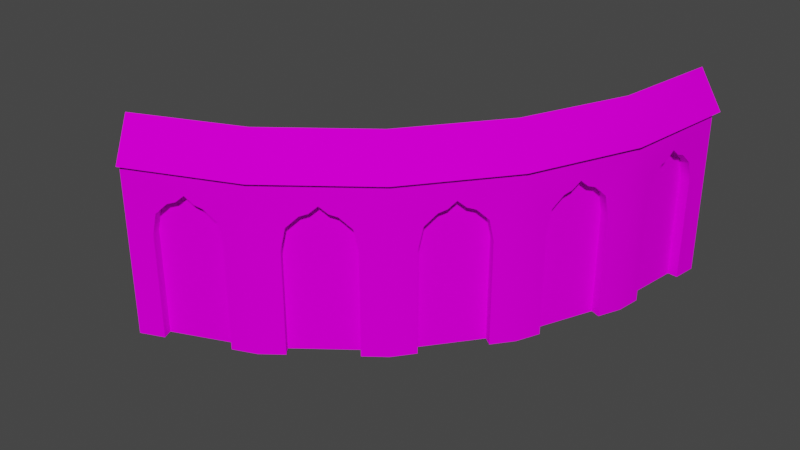 # Source: wipcampwall.blend  (saved by Blender 2.93.21; exported with 4.5.12 LTS)
import bpy
from mathutils import Matrix  # noqa: F401  (used for matrix-valued properties, if any)

bpy.ops.wm.read_factory_settings(use_empty=True)
scene = bpy.context.scene
scene.name = 'Scene'

# ---- collections
col_collection = bpy.data.collections.new('Collection'); scene.collection.children.link(col_collection)
col_abconserv_skn = bpy.data.collections.new('ABCONSERV_SKN'); scene.collection.children.link(col_abconserv_skn)

# ---- images (referenced by path relative to the original .blend; pixels are not part of the script)
import os
ASSET_DIR = os.environ.get("B2B_ASSET_DIR", "")  # directory of the original .blend (textures are referenced by path, not embedded)
HERE = os.path.dirname(os.path.abspath(__file__))  # packed textures are extracted next to this script under _unpacked/

def load_image(name, relpath, width, height, colorspace="sRGB"):
    """Load a texture the original file referenced (path relative to the .blend, or extracted next to this script)."""
    p = next((c for c in (os.path.join(HERE, relpath), os.path.join(ASSET_DIR, relpath)) if relpath and os.path.exists(c)), "")
    if p:
        img = bpy.data.images.load(p, check_existing=True)
        img.name = name
    else:  # same state as the original file: an image datablock whose file is absent (Cycles renders it pink)
        img = bpy.data.images.new(name, width, height)
        img.source = "FILE"
        img.filepath = "//" + (relpath or name)
    img.colorspace_settings.name = colorspace
    return img
img_abrivconserv_tga = load_image('ABRivConserv.tga', 'ABRivConserv.tga', 1024, 1024, 'sRGB')

# ---- materials (node trees are filled in below, after node groups)
mat_abconserv_normalmapped_fx = bpy.data.materials.new('ABCONSERV.NormalMapped.fx')
mat_abconserv_normalmapped_fx.surface_render_method = 'BLENDED'
mat_abconserv_normalmapped_fx.blend_method = 'BLEND'
mat_abconserv_normalmapped_fx.use_transparency_overlap = False
mat_abconserv_normalmapped_fx.show_transparent_back = False
mat_abconserv_normalmapped_fx.use_transparent_shadow = False
mat_abconserv_normalmapped_fx.diffuse_color = (1.0, 1.0, 1.0, 1.0)
mat_abconserv_normalmapped_fx.specular_intensity = 0.25

# ---- material node trees
mat_abconserv_normalmapped_fx.use_nodes = True; mat_abconserv_normalmapped_fx.node_tree.nodes.clear()
_N = mat_abconserv_normalmapped_fx.node_tree.nodes; _L = mat_abconserv_normalmapped_fx.node_tree.links
n0 = _N.new('ShaderNodeBsdfPrincipled'); n0.name = 'Principled BSDF'; n0.location = (10, 300)
n0.distribution = 'GGX'
n0.subsurface_method = 'BURLEY'
n0.inputs[3].default_value = 1.45
n0.inputs[13].default_value = 0.0
n0.inputs[27].default_value = (0.0, 0.0, 0.0, 1.0)
n0.inputs[28].default_value = 1.0
n1 = _N.new('ShaderNodeTexImage'); n1.name = 'Image Texture'; n1.location = (-300, 600)
n1.image = img_abrivconserv_tga
n2 = _N.new('ShaderNodeOutputMaterial'); n2.name = 'Material Output'; n2.location = (300, 300)
_L.new(n0.outputs[0], n2.inputs[0])
_L.new(n1.outputs[0], n0.inputs[0])
n2.is_active_output = True

# ---- world
world_world = bpy.data.worlds.new('World'); scene.world = world_world
world_world.use_nodes = True; world_world.node_tree.nodes.clear()
_N = world_world.node_tree.nodes; _L = world_world.node_tree.links
n0 = _N.new('ShaderNodeOutputWorld'); n0.name = 'World Output'; n0.location = (300, 300)
n1 = _N.new('ShaderNodeBackground'); n1.name = 'Background'; n1.location = (10, 300)
n1.inputs[0].default_value = (0.05088, 0.05088, 0.05088, 1.0)
_L.new(n1.outputs[0], n0.inputs[0])
n0.is_active_output = True
world_world.color = (0.05088, 0.05088, 0.05088)
world_world.use_sun_shadow = False
world_world.sun_shadow_jitter_overblur = 0.0

# ---- meshes
me_abconserv = bpy.data.meshes.new('ABCONSERV')
me_abconserv.from_pydata([(-2.863, -8.9, 3.769), (7.38, 3.481, 1.271), (7.38, 3.481, 1.271), (13.11, 17.67, 3.058), (-21.06, -20.81, 2.83), (-10.95, -14.89, 2.896), (13.11, 17.67, 3.058), (7.38, 3.481, 1.271), (15.13, 21.28, 18.77), (13.78, 20.47, 17.93), (13.91, 21.44, 18.77), (14.87, 19.33, 17.6), (13.46, 18.06, 16.27), (13.65, 19.49, 17.6), (14.61, 17.38, 13.77), (13.4, 17.54, 13.77), (14.61, 17.38, 13.77), (13.4, 17.54, 1.28), (13.4, 17.54, 13.77), (15.0, 20.31, 17.93), (14.68, 17.9, 16.27), (14.61, 17.38, 1.28), (15.25, 22.26, 17.93), (13.91, 21.44, 18.77), (14.04, 22.42, 17.93), (15.64, 25.19, 13.77), (14.36, 24.83, 16.27), (14.42, 25.35, 13.77), (15.57, 24.67, 16.27), (14.17, 23.4, 17.6), (15.38, 23.24, 17.6), (15.64, 25.19, 1.28), (14.42, 25.35, 13.77), (14.42, 25.35, 1.28), (15.13, 21.28, 18.77), (15.64, 25.19, 13.77), (11.83, 25.59, 13.77), (10.83, 17.97, 13.77), (11.2, 20.83, 17.93), (10.89, 18.48, 16.27), (11.08, 19.88, 17.6), (11.33, 21.78, 18.77), (11.45, 22.74, 17.93), (11.58, 23.69, 17.6), (11.76, 25.08, 16.27), (11.83, 25.59, 1.28), (11.33, 21.78, 1.28), (10.83, 17.97, 1.28), (10.7, 25.74, 13.77), (11.83, 25.59, 1.28), (11.83, 25.59, 13.77), (10.32, 22.88, 17.93), (11.58, 23.69, 17.6), (11.45, 22.74, 17.93), (10.2, 21.93, 18.77), (11.33, 21.78, 18.77), (10.45, 23.84, 17.6), (11.76, 25.08, 16.27), (10.7, 25.74, 13.77), (10.63, 25.23, 16.27), (10.7, 25.74, 1.28), (11.83, 25.59, 13.77), (10.2, 21.93, 18.77), (9.373, 15.69, 21.26), (11.02, 28.18, 21.26), (-8.119, -9.79, 18.77), (-13.12, -13.63, 21.26), (-3.12, -5.954, 21.26), (-18.94, -16.04, 18.77), (-24.76, -18.45, 21.26), (0.7155, -0.9555, 18.77), (4.551, 4.043, 21.26), (6.962, 9.864, 18.77), (11.02, 28.18, 1.28), (10.7, 25.74, 13.77), (10.7, 25.74, 1.28), (9.694, 18.12, 1.28), (9.373, 15.69, 1.28), (9.694, 18.12, 13.77), (10.63, 25.23, 16.27), (10.45, 23.84, 17.6), (10.32, 22.88, 17.93), (9.761, 18.63, 16.27), (10.07, 20.98, 17.93), (9.945, 20.03, 17.6), (-3.12, -5.954, 1.28), (-5.07, -7.45, 13.77), (-5.07, -7.45, 1.28), (-11.17, -12.13, 1.28), (-13.12, -13.63, 1.28), (-11.17, -12.13, 13.77), (-5.478, -7.763, 16.27), (-6.594, -8.62, 17.6), (-7.356, -9.205, 17.93), (-10.76, -11.82, 16.27), (-8.881, -10.37, 17.93), (-9.643, -10.96, 17.6), (-15.39, -14.57, 13.77), (-15.39, -14.57, 1.28), (-22.49, -17.51, 1.28), (-24.76, -18.45, 1.28), (-22.49, -17.51, 13.77), (-15.86, -14.76, 16.27), (-17.16, -15.3, 17.6), (-18.05, -15.67, 17.93), (-22.01, -17.31, 16.27), (-19.83, -16.4, 17.93), (-20.71, -16.77, 17.6), (4.551, 4.043, 1.28), (3.055, 2.094, 13.77), (3.055, 2.094, 1.28), (-1.624, -4.004, 1.28), (-1.624, -4.004, 13.77), (2.742, 1.685, 16.27), (1.885, 0.569, 17.6), (1.3, -0.1932, 17.93), (-1.311, -3.596, 16.27), (0.1306, -1.718, 17.93), (-0.4543, -2.48, 17.6), (8.433, 13.41, 13.77), (8.433, 13.41, 1.28), (5.491, 6.313, 1.28), (5.491, 6.313, 13.77), (8.236, 12.94, 16.27), (7.698, 11.64, 17.6), (7.33, 10.75, 17.93), (5.689, 6.789, 16.27), (6.595, 8.976, 17.93), (6.227, 8.089, 17.6), (13.4, 17.54, 13.77), (14.42, 25.35, 13.77), (14.04, 22.42, 17.93), (13.91, 21.44, 18.77), (13.78, 20.47, 17.93), (13.65, 19.49, 17.6), (13.46, 18.06, 16.27), (13.4, 17.54, 1.28), (13.91, 21.44, 1.28), (14.42, 25.35, 1.28), (14.36, 24.83, 16.27), (14.17, 23.4, 17.6), (16.03, 28.18, 21.26), (14.22, 14.39, 21.26), (15.13, 21.28, 18.77), (0.4264, -9.501, 21.26), (-10.61, -17.97, 21.26), (-5.092, -13.73, 18.77), (-23.46, -23.29, 21.26), (-17.04, -20.63, 18.77), (8.895, 1.535, 21.26), (4.66, -3.983, 18.77), (11.56, 7.961, 18.77), (15.64, 25.19, 13.77), (15.64, 25.19, 1.28), (16.03, 28.18, 1.28), (14.22, 14.39, 1.28), (14.61, 17.38, 13.77), (14.61, 17.38, 1.28), (15.57, 24.67, 16.27), (14.68, 17.9, 16.27), (14.87, 19.33, 17.6), (15.0, 20.31, 17.93), (15.38, 23.24, 17.6), (15.25, 22.26, 17.93), (-1.966, -11.34, 13.77), (-1.966, -11.34, 1.28), (0.4264, -9.501, 1.28), (-10.61, -17.97, 1.28), (-8.217, -16.13, 13.77), (-8.217, -16.13, 1.28), (-2.385, -11.66, 16.27), (-7.798, -15.81, 16.27), (-6.654, -14.93, 17.6), (-5.873, -14.33, 17.93), (-3.529, -12.54, 17.6), (-4.31, -13.14, 17.93), (-13.4, -19.12, 13.77), (-13.4, -19.12, 1.28), (-23.46, -23.29, 1.28), (-20.67, -22.14, 13.77), (-20.67, -22.14, 1.28), (-13.88, -19.32, 16.27), (-20.19, -21.94, 16.27), (-18.86, -21.38, 17.6), (-17.95, -21.01, 17.93), (-15.22, -19.88, 17.6), (-16.13, -20.25, 17.93), (7.059, -0.8573, 13.77), (7.059, -0.8573, 1.28), (8.895, 1.535, 1.28), (2.262, -7.108, 13.77), (2.262, -7.108, 1.28), (6.737, -1.276, 16.27), (2.584, -6.689, 16.27), (3.461, -5.545, 17.6), (4.061, -4.764, 17.93), (5.86, -2.42, 17.6), (5.26, -3.201, 17.93), (13.06, 11.6, 13.77), (13.06, 11.6, 1.28), (10.05, 4.322, 13.77), (10.05, 4.322, 1.28), (12.86, 11.11, 16.27), (10.25, 4.809, 16.27), (10.8, 6.142, 17.6), (11.18, 7.051, 17.93), (12.31, 9.781, 17.6), (11.93, 8.871, 17.93), (9.694, 18.12, 13.77), (10.89, 18.48, 16.27), (10.83, 17.97, 13.77), (9.945, 20.03, 17.6), (11.2, 20.83, 17.93), (11.08, 19.88, 17.6), (9.761, 18.63, 16.27), (10.07, 20.98, 17.93), (11.33, 21.78, 18.77), (9.694, 18.12, 1.28), (10.83, 17.97, 13.77), (10.83, 17.97, 1.28), (10.2, 21.93, 18.77), (9.694, 18.12, 13.77), (8.806, 15.84, 21.26), (14.1, 28.18, 26.26), (10.43, 29.01, 21.26), (-3.535, -5.539, 21.26), (-11.57, -16.3, 26.26), (-0.9384, -8.136, 26.26), (-13.41, -13.12, 21.26), (-23.96, -21.43, 26.26), (-11.57, -16.3, 26.26), (-3.535, -5.539, 21.26), (7.223, 2.501, 26.26), (4.043, 4.337, 21.26), (4.043, 4.337, 21.26), (12.35, 14.89, 26.26), (8.806, 15.84, 21.26), (12.35, 14.89, 26.26), (-13.41, -13.12, 21.26), (-24.91, -17.88, 21.26), (-0.9384, -8.136, 26.26), (7.223, 2.501, 26.26), (14.75, 14.24, 21.26), (14.1, 28.18, 26.26), (12.35, 14.89, 26.26), (-11.57, -16.3, 26.26), (0.8155, -9.89, 21.26), (-0.9384, -8.136, 26.26), (-23.96, -21.43, 26.26), (-10.33, -18.45, 21.26), (-11.57, -16.3, 26.26), (-0.9384, -8.136, 26.26), (9.371, 1.26, 21.26), (7.223, 2.501, 26.26), (9.371, 1.26, 21.26), (12.35, 14.89, 26.26), (7.223, 2.501, 26.26), (16.58, 29.01, 21.26), (-10.33, -18.45, 21.26), (-23.32, -23.82, 21.26), (0.8155, -9.89, 21.26), (14.75, 14.24, 21.26), (-5.838, -12.76, 18.77), (-5.873, -14.33, 17.93), (-6.619, -13.36, 17.93), (-6.654, -14.93, 17.6), (-8.545, -14.84, 16.27), (-7.401, -13.96, 17.6), (-8.217, -16.13, 13.77), (-8.963, -15.16, 13.77), (-8.217, -16.13, 13.77), (-8.963, -15.16, 1.28), (-8.963, -15.16, 13.77), (-5.092, -13.73, 18.77), (-7.798, -15.81, 16.27), (-8.217, -16.13, 1.28), (-5.057, -12.16, 17.93), (-5.092, -13.73, 18.77), (-5.838, -12.76, 18.77), (-1.966, -11.34, 13.77), (-3.131, -10.69, 16.27), (-2.713, -10.36, 13.77), (-3.529, -12.54, 17.6), (-4.275, -11.56, 17.6), (-1.966, -11.34, 1.28), (-2.713, -10.36, 13.77), (-2.713, -10.36, 1.28), (-4.31, -13.14, 17.93), (-2.385, -11.66, 16.27), (-1.966, -11.34, 13.77), (-4.374, -8.357, 13.77), (-10.47, -13.04, 13.77), (-8.185, -11.28, 17.93), (-10.06, -12.72, 16.27), (-8.947, -11.87, 17.6), (-7.423, -10.7, 18.77), (-6.661, -10.11, 17.93), (-5.898, -9.526, 17.6), (-4.782, -8.67, 16.27), (-4.374, -8.357, 1.28), (-7.423, -10.7, 1.28), (-10.47, -13.04, 1.28), (-5.07, -7.45, 13.77), (-4.374, -8.357, 1.28), (-4.374, -8.357, 13.77), (-6.594, -8.62, 17.6), (-6.661, -10.11, 17.93), (-7.356, -9.205, 17.93), (-8.119, -9.79, 18.77), (-7.423, -10.7, 18.77), (-4.782, -8.67, 16.27), (-5.898, -9.526, 17.6), (-5.07, -7.45, 13.77), (-5.478, -7.763, 16.27), (-5.07, -7.45, 1.28), (-4.374, -8.357, 13.77), (-8.963, -15.16, 13.77), (-2.713, -10.36, 13.77), (-6.619, -13.36, 17.93), (-5.057, -12.16, 17.93), (-5.838, -12.76, 18.77), (-7.401, -13.96, 17.6), (-8.545, -14.84, 16.27), (-8.963, -15.16, 1.28), (-2.713, -10.36, 1.28), (-3.131, -10.69, 16.27), (-4.275, -11.56, 17.6), (-11.17, -12.13, 13.77), (-10.06, -12.72, 16.27), (-10.47, -13.04, 13.77), (-9.643, -10.96, 17.6), (-8.185, -11.28, 17.93), (-8.947, -11.87, 17.6), (-10.76, -11.82, 16.27), (-8.119, -9.79, 18.77), (-8.881, -10.37, 17.93), (-11.17, -12.13, 1.28), (-10.47, -13.04, 13.77), (-10.47, -13.04, 1.28), (-7.423, -10.7, 18.77), (-11.17, -12.13, 13.77), (-17.04, -20.63, 18.77), (-18.41, -19.87, 17.93), (-17.5, -19.5, 18.77), (-19.32, -20.25, 17.6), (-20.19, -21.94, 16.27), (-20.66, -20.8, 16.27), (-21.14, -21.0, 13.77), (-17.95, -21.01, 17.93), (-21.14, -21.0, 13.77), (-20.67, -22.14, 1.28), (-21.14, -21.0, 1.28), (-18.86, -21.38, 17.6), (-20.67, -22.14, 13.77), (-20.67, -22.14, 13.77), (-16.59, -19.12, 17.93), (-17.04, -20.63, 18.77), (-17.5, -19.5, 18.77), (-13.4, -19.12, 13.77), (-14.35, -18.19, 16.27), (-13.87, -17.99, 13.77), (-13.88, -19.32, 16.27), (-15.68, -18.74, 17.6), (-15.22, -19.88, 17.6), (-13.4, -19.12, 1.28), (-13.87, -17.99, 13.77), (-13.87, -17.99, 1.28), (-16.13, -20.25, 17.93), (-13.4, -19.12, 13.77), (-14.95, -15.62, 13.77), (-22.05, -18.56, 13.77), (-19.39, -17.46, 17.93), (-21.58, -18.37, 16.27), (-20.28, -17.83, 17.6), (-18.5, -17.09, 18.77), (-17.61, -16.72, 17.93), (-16.73, -16.36, 17.6), (-15.43, -15.82, 16.27), (-14.95, -15.62, 1.28), (-18.5, -17.09, 1.28), (-22.05, -18.56, 1.28), (-15.39, -14.57, 13.77), (-14.95, -15.62, 1.28), (-14.95, -15.62, 13.77), (-17.16, -15.3, 17.6), (-17.61, -16.72, 17.93), (-18.05, -15.67, 17.93), (-18.5, -17.09, 18.77), (-18.94, -16.04, 18.77), (-15.86, -14.76, 16.27), (-16.73, -16.36, 17.6), (-15.39, -14.57, 13.77), (-15.43, -15.82, 16.27), (-15.39, -14.57, 1.28), (-14.95, -15.62, 13.77), (-21.14, -21.0, 13.77), (-13.87, -17.99, 13.77), (-16.59, -19.12, 17.93), (-17.5, -19.5, 18.77), (-18.41, -19.87, 17.93), (-19.32, -20.25, 17.6), (-20.66, -20.8, 16.27), (-21.14, -21.0, 1.28), (-17.5, -19.5, 1.28), (-13.87, -17.99, 1.28), (-14.35, -18.19, 16.27), (-15.68, -18.74, 17.6), (-22.49, -17.51, 13.77), (-21.58, -18.37, 16.27), (-22.05, -18.56, 13.77), (-20.71, -16.77, 17.6), (-19.39, -17.46, 17.93), (-20.28, -17.83, 17.6), (-22.01, -17.31, 16.27), (-18.94, -16.04, 18.77), (-19.83, -16.4, 17.93), (-22.49, -17.51, 1.28), (-22.05, -18.56, 13.77), (-22.05, -18.56, 1.28), (-18.5, -17.09, 18.77), (-22.49, -17.51, 13.77), (3.688, -3.236, 18.77), (4.061, -4.764, 17.93), (3.088, -4.017, 17.93), (2.489, -4.799, 17.6), (2.584, -6.689, 16.27), (1.611, -5.943, 16.27), (1.29, -6.361, 13.77), (2.262, -7.108, 13.77), (1.29, -6.361, 1.28), (1.29, -6.361, 13.77), (4.66, -3.983, 18.77), (3.461, -5.545, 17.6), (2.262, -7.108, 13.77), (2.262, -7.108, 1.28), (4.287, -2.455, 17.93), (4.66, -3.983, 18.77), (3.688, -3.236, 18.77), (7.059, -0.8573, 13.77), (5.764, -0.5296, 16.27), (6.086, -0.1109, 13.77), (5.86, -2.42, 17.6), (4.887, -1.673, 17.6), (7.059, -0.8573, 1.28), (6.086, -0.1109, 13.77), (6.086, -0.1109, 1.28), (5.26, -3.201, 17.93), (6.737, -1.276, 16.27), (7.059, -0.8573, 13.77), (3.962, 1.398, 13.77), (-0.7174, -4.7, 13.77), (1.037, -2.413, 17.93), (-0.404, -4.292, 16.27), (0.4524, -3.176, 17.6), (1.622, -1.651, 18.77), (2.207, -0.8889, 17.93), (2.792, -0.1266, 17.6), (3.648, 0.9894, 16.27), (3.962, 1.398, 1.28), (1.622, -1.651, 1.28), (-0.7174, -4.7, 1.28), (3.055, 2.094, 13.77), (3.962, 1.398, 1.28), (3.962, 1.398, 13.77), (1.885, 0.569, 17.6), (2.207, -0.8889, 17.93), (1.3, -0.1932, 17.93), (0.7155, -0.9555, 18.77), (1.622, -1.651, 18.77), (2.742, 1.685, 16.27), (2.792, -0.1266, 17.6), (3.055, 2.094, 13.77), (3.648, 0.9894, 16.27), (3.055, 2.094, 1.28), (3.962, 1.398, 13.77), (1.29, -6.361, 13.77), (6.086, -0.1109, 13.77), (4.287, -2.455, 17.93), (3.688, -3.236, 18.77), (3.088, -4.017, 17.93), (2.489, -4.799, 17.6), (1.611, -5.943, 16.27), (1.29, -6.361, 1.28), (3.688, -3.236, 1.28), (6.086, -0.1109, 1.28), (5.764, -0.5296, 16.27), (4.887, -1.673, 17.6), (-1.311, -3.596, 16.27), (-0.7174, -4.7, 13.77), (-1.624, -4.004, 13.77), (-0.4543, -2.48, 17.6), (1.037, -2.413, 17.93), (0.4524, -3.176, 17.6), (-0.404, -4.292, 16.27), (0.1306, -1.718, 17.93), (1.622, -1.651, 18.77), (-1.624, -4.004, 1.28), (-0.7174, -4.7, 13.77), (-0.7174, -4.7, 1.28), (0.7155, -0.9555, 18.77), (-1.624, -4.004, 13.77), (11.56, 7.961, 18.77), (10.05, 7.521, 17.93), (10.42, 8.43, 18.77), (9.67, 6.611, 17.6), (10.25, 4.809, 16.27), (9.118, 5.279, 16.27), (8.916, 4.791, 13.77), (10.8, 6.142, 17.6), (10.05, 4.322, 13.77), (8.916, 4.791, 1.28), (8.916, 4.791, 13.77), (11.18, 7.051, 17.93), (10.05, 4.322, 13.77), (10.05, 4.322, 1.28), (10.8, 9.34, 17.93), (11.56, 7.961, 18.77), (10.42, 8.43, 18.77), (13.06, 11.6, 13.77), (11.73, 11.58, 16.27), (11.93, 12.07, 13.77), (12.31, 9.781, 17.6), (11.18, 10.25, 17.6), (13.06, 11.6, 1.28), (11.93, 12.07, 13.77), (11.93, 12.07, 1.28), (11.93, 8.871, 17.93), (12.86, 11.11, 16.27), (13.06, 11.6, 13.77), (9.489, 12.98, 13.77), (6.547, 5.876, 13.77), (7.65, 8.539, 17.93), (6.744, 6.352, 16.27), (7.283, 7.651, 17.6), (8.018, 9.427, 18.77), (8.386, 10.31, 17.93), (8.753, 11.2, 17.6), (9.292, 12.5, 16.27), (9.489, 12.98, 1.28), (8.018, 9.427, 1.28), (6.547, 5.876, 1.28), (8.433, 13.41, 13.77), (9.489, 12.98, 1.28), (9.489, 12.98, 13.77), (7.33, 10.75, 17.93), (8.753, 11.2, 17.6), (8.386, 10.31, 17.93), (8.018, 9.427, 18.77), (6.962, 9.864, 18.77), (8.236, 12.94, 16.27), (7.698, 11.64, 17.6), (9.489, 12.98, 13.77), (9.292, 12.5, 16.27), (8.433, 13.41, 1.28), (8.433, 13.41, 13.77), (8.916, 4.791, 13.77), (11.93, 12.07, 13.77), (10.8, 9.34, 17.93), (10.42, 8.43, 18.77), (10.05, 7.521, 17.93), (9.67, 6.611, 17.6), (9.118, 5.279, 16.27), (8.916, 4.791, 1.28), (10.42, 8.43, 1.28), (11.93, 12.07, 1.28), (11.73, 11.58, 16.27), (11.18, 10.25, 17.6), (5.689, 6.789, 16.27), (6.547, 5.876, 13.77), (5.491, 6.313, 13.77), (6.227, 8.089, 17.6), (7.65, 8.539, 17.93), (7.283, 7.651, 17.6), (6.744, 6.352, 16.27), (6.595, 8.976, 17.93), (8.018, 9.427, 18.77), (5.491, 6.313, 1.28), (6.547, 5.876, 13.77), (6.547, 5.876, 1.28), (6.962, 9.864, 18.77), (5.491, 6.313, 13.77), (-8.217, -16.13, 1.28), (-10.61, -17.97, 1.28), (-2.713, -10.36, 1.28), (-8.963, -15.16, 1.28), (11.02, 28.18, 21.26), (16.03, 28.18, 1.28), (11.02, 28.18, 1.28), (16.03, 28.18, 21.26), (14.1, 28.18, 26.26), (16.58, 29.01, 21.26), (10.43, 29.01, 21.26), (-23.96, -21.43, 26.26), (-24.91, -17.88, 21.26), (-23.32, -23.82, 21.26), (-23.46, -23.29, 1.28), (-24.76, -18.45, 21.26), (-24.76, -18.45, 1.28), (-23.46, -23.29, 21.26), (13.9, 27.28, 1.28), (13.9, 27.28, 1.28), (12.17, 24.37, 1.28), (13.14, 27.55, 1.28), (12.17, 24.37, 3.567), (13.14, 27.55, 3.567), (12.17, 24.37, 3.567), (13.14, 27.55, 3.567)], [(581, 582), (581, 584), (4, 5), (583, 584), (605, 606)], [(589, 590, 591), (592, 593, 594), (10, 8, 9), (9, 8, 19), (9, 19, 11), (9, 11, 13), (13, 11, 12), (15, 12, 14), (14, 12, 20), (11, 20, 12), (18, 16, 17), (17, 16, 21), (27, 25, 26), (26, 25, 28), (26, 28, 29), (29, 28, 30), (29, 30, 24), (24, 30, 22), (24, 22, 23), (23, 22, 34), (33, 31, 32), (32, 31, 35), (40, 38, 39), (39, 38, 37), (47, 37, 46), (46, 37, 36), (46, 36, 45), (41, 42, 38), (38, 42, 36), (38, 36, 37), (43, 44, 42), (42, 44, 36), (50, 48, 49), (49, 48, 60), (55, 54, 53), (53, 54, 51), (53, 51, 52), (52, 51, 56), (52, 56, 57), (57, 56, 59), (57, 59, 58), (58, 61, 57), (75, 74, 73), (73, 74, 64), (74, 79, 64), (64, 79, 80), (64, 80, 62), (62, 80, 81), (83, 84, 62), (62, 84, 63), (62, 63, 64), (84, 82, 63), (63, 82, 78), (63, 78, 77), (77, 78, 76), (120, 119, 77), (77, 119, 63), (119, 123, 63), (63, 123, 124), (63, 124, 72), (72, 124, 125), (127, 128, 72), (72, 128, 71), (72, 71, 63), (128, 126, 71), (71, 126, 122), (71, 122, 108), (108, 122, 121), (110, 109, 108), (108, 109, 71), (109, 113, 71), (71, 113, 114), (71, 114, 70), (70, 114, 115), (117, 118, 70), (70, 118, 67), (70, 67, 71), (118, 116, 67), (67, 116, 112), (67, 112, 85), (85, 112, 111), (87, 86, 85), (85, 86, 67), (86, 91, 67), (67, 91, 92), (67, 92, 65), (65, 92, 93), (95, 96, 65), (65, 96, 66), (65, 66, 67), (96, 94, 66), (66, 94, 90), (66, 90, 89), (89, 90, 88), (98, 97, 89), (89, 97, 66), (97, 102, 66), (66, 102, 103), (66, 103, 68), (68, 103, 104), (106, 107, 68), (68, 107, 69), (68, 69, 66), (107, 105, 69), (69, 105, 101), (69, 101, 100), (100, 101, 99), (132, 133, 131), (131, 133, 129), (131, 129, 130), (130, 129, 137), (130, 137, 138), (129, 136, 137), (134, 135, 133), (133, 135, 129), (140, 131, 139), (139, 131, 130), (153, 154, 152), (152, 154, 141), (152, 141, 158), (158, 141, 162), (163, 162, 143), (143, 162, 141), (143, 141, 142), (161, 143, 160), (160, 143, 142), (160, 142, 159), (159, 142, 156), (157, 156, 155), (155, 156, 142), (155, 142, 198), (198, 142, 202), (198, 199, 155), (202, 142, 206), (206, 142, 151), (206, 151, 207), (205, 151, 204), (204, 151, 149), (204, 149, 203), (203, 149, 200), (142, 149, 151), (201, 200, 189), (189, 200, 149), (189, 149, 187), (187, 149, 192), (187, 188, 189), (192, 149, 196), (196, 149, 150), (196, 150, 197), (195, 150, 194), (194, 150, 144), (194, 144, 193), (193, 144, 190), (149, 144, 150), (191, 190, 166), (166, 190, 144), (166, 144, 164), (164, 144, 170), (164, 165, 166), (170, 144, 174), (174, 144, 146), (174, 146, 175), (173, 146, 172), (172, 146, 145), (172, 145, 171), (171, 145, 168), (144, 145, 146), (169, 168, 167), (167, 168, 145), (167, 145, 176), (176, 145, 181), (176, 177, 167), (181, 145, 185), (185, 145, 148), (185, 148, 186), (184, 148, 183), (183, 148, 147), (183, 147, 182), (182, 147, 179), (145, 147, 148), (180, 179, 178), (178, 179, 147), (210, 208, 209), (209, 208, 214), (209, 214, 213), (213, 214, 211), (213, 211, 212), (212, 211, 215), (212, 215, 216), (216, 215, 220), (219, 217, 218), (218, 217, 221), (224, 222, 223), (223, 222, 237), (227, 225, 226), (226, 225, 238), (230, 228, 229), (229, 228, 239), (233, 231, 232), (232, 231, 240), (236, 234, 235), (235, 234, 241), (244, 242, 243), (243, 242, 257), (247, 245, 246), (246, 245, 258), (250, 248, 249), (249, 248, 259), (253, 251, 252), (252, 251, 260), (256, 254, 255), (255, 254, 261), (269, 266, 268), (268, 266, 274), (274, 266, 265), (265, 266, 267), (265, 267, 263), (263, 267, 264), (263, 264, 262), (262, 273, 263), (272, 270, 271), (271, 270, 275), (278, 276, 277), (277, 276, 287), (287, 276, 282), (282, 276, 283), (282, 283, 280), (281, 279, 280), (280, 279, 288), (280, 288, 282), (286, 284, 285), (285, 284, 289), (294, 292, 293), (293, 292, 291), (301, 291, 300), (300, 291, 290), (300, 290, 299), (295, 296, 292), (292, 296, 290), (292, 290, 291), (297, 298, 296), (296, 298, 290), (304, 302, 303), (303, 302, 314), (309, 308, 306), (306, 308, 307), (306, 307, 305), (306, 305, 311), (311, 305, 310), (315, 310, 312), (312, 310, 313), (305, 313, 310), (320, 318, 319), (319, 318, 317), (319, 317, 325), (325, 326, 319), (324, 317, 323), (323, 317, 316), (321, 322, 318), (318, 322, 316), (318, 316, 317), (329, 327, 328), (328, 327, 333), (328, 333, 332), (332, 333, 330), (332, 330, 331), (331, 330, 335), (331, 335, 334), (334, 339, 331), (338, 336, 337), (337, 336, 340), (343, 341, 342), (342, 341, 348), (342, 348, 344), (344, 348, 352), (344, 352, 345), (353, 347, 345), (345, 347, 346), (345, 346, 344), (351, 349, 350), (350, 349, 354), (357, 355, 356), (356, 355, 367), (367, 355, 363), (363, 355, 362), (363, 362, 361), (361, 362, 359), (361, 359, 358), (358, 359, 360), (366, 364, 365), (365, 364, 368), (373, 371, 372), (372, 371, 370), (380, 370, 379), (379, 370, 369), (379, 369, 378), (374, 375, 371), (371, 375, 369), (371, 369, 370), (376, 377, 375), (375, 377, 369), (383, 381, 382), (382, 381, 393), (388, 386, 387), (387, 386, 385), (386, 384, 385), (385, 384, 390), (384, 389, 390), (390, 389, 392), (394, 392, 391), (391, 392, 389), (398, 399, 397), (397, 399, 395), (397, 395, 396), (396, 395, 403), (396, 403, 404), (395, 402, 403), (400, 401, 399), (399, 401, 395), (406, 397, 405), (405, 397, 396), (409, 407, 408), (408, 407, 413), (408, 413, 412), (412, 413, 410), (412, 410, 411), (411, 410, 415), (411, 415, 414), (414, 419, 411), (418, 416, 417), (417, 416, 420), (430, 428, 429), (429, 428, 434), (431, 422, 421), (421, 422, 423), (423, 422, 424), (424, 422, 432), (424, 432, 425), (433, 427, 425), (425, 427, 426), (425, 426, 424), (437, 435, 436), (436, 435, 446), (446, 435, 441), (441, 435, 442), (441, 442, 439), (440, 438, 439), (439, 438, 447), (439, 447, 441), (445, 443, 444), (444, 443, 448), (453, 451, 452), (452, 451, 450), (460, 450, 459), (459, 450, 449), (459, 449, 458), (454, 455, 451), (451, 455, 449), (451, 449, 450), (456, 457, 455), (455, 457, 449), (463, 461, 462), (462, 461, 473), (468, 467, 465), (465, 467, 466), (465, 466, 464), (465, 464, 470), (470, 464, 469), (470, 469, 472), (472, 469, 471), (472, 471, 474), (478, 479, 477), (477, 479, 475), (477, 475, 476), (476, 475, 483), (476, 483, 484), (475, 482, 483), (480, 481, 479), (479, 481, 475), (486, 477, 485), (485, 477, 476), (489, 487, 488), (488, 487, 493), (493, 487, 492), (492, 487, 490), (492, 490, 491), (491, 490, 494), (491, 494, 495), (495, 494, 499), (498, 496, 497), (497, 496, 500), (503, 501, 502), (502, 501, 512), (502, 512, 508), (502, 508, 504), (504, 508, 505), (504, 505, 506), (506, 505, 507), (505, 513, 507), (511, 509, 510), (510, 509, 514), (517, 515, 516), (516, 515, 526), (526, 515, 521), (521, 515, 522), (521, 522, 519), (520, 518, 519), (519, 518, 527), (519, 527, 521), (525, 523, 524), (524, 523, 528), (533, 531, 532), (532, 531, 530), (540, 530, 539), (539, 530, 529), (539, 529, 538), (534, 535, 531), (531, 535, 529), (531, 529, 530), (536, 537, 535), (535, 537, 529), (543, 541, 542), (542, 541, 553), (548, 544, 547), (547, 544, 546), (546, 544, 545), (545, 544, 550), (545, 550, 549), (554, 551, 549), (549, 551, 552), (549, 552, 545), (558, 559, 557), (557, 559, 555), (557, 555, 556), (556, 555, 563), (556, 563, 564), (555, 562, 563), (560, 561, 559), (559, 561, 555), (566, 557, 565), (565, 557, 556), (569, 567, 568), (568, 567, 573), (567, 570, 573), (573, 570, 572), (572, 570, 571), (571, 570, 574), (571, 574, 575), (575, 574, 579), (578, 576, 577), (577, 576, 580), (587, 585, 586), (586, 585, 588), (597, 595, 596), (596, 595, 598), (604, 603, 602), (602, 603, 601)])
_uv = me_abconserv.uv_layers.new(name='UVMap')
_uv.uv.foreach_set('vector', [0.1473, 0.4228, 0.1293, 0.3754, 0.1652, 0.3754, 0.1473, 0.4228, 0.1293, 0.3754, 0.1652, 0.3754, 0.1687, 0.3523, 0.1737, 0.3523, 0.1687, 0.343, 0.1687, 0.343, 0.1737, 0.3523, 0.1737, 0.343, 0.1687, 0.343, 0.1737, 0.343, 0.1737, 0.3392, 0.1687, 0.343, 0.1737, 0.3392, 0.1687, 0.3392, 0.1687, 0.3392, 0.1737, 0.3392, 0.1687, 0.3243, 0.1687, 0.2962, 0.1687, 0.3243, 0.1737, 0.2962, 0.1737, 0.2962, 0.1687, 0.3243, 0.1737, 0.3243, 0.1737, 0.3392, 0.1737, 0.3243, 0.1687, 0.3243, 0.1738, 0.3083, 0.1688, 0.3083, 0.1738, 0.1984, 0.1738, 0.1984, 0.1688, 0.3083, 0.1688, 0.1984, 0.1687, 0.2962, 0.1737, 0.2962, 0.1687, 0.3243, 0.1687, 0.3243, 0.1737, 0.2962, 0.1737, 0.3243, 0.1687, 0.3243, 0.1737, 0.3243, 0.1687, 0.3392, 0.1687, 0.3392, 0.1737, 0.3243, 0.1737, 0.3392, 0.1687, 0.3392, 0.1737, 0.3392, 0.1687, 0.343, 0.1687, 0.343, 0.1737, 0.3392, 0.1737, 0.343, 0.1687, 0.343, 0.1737, 0.343, 0.1687, 0.3523, 0.1687, 0.3523, 0.1737, 0.343, 0.1737, 0.3523, 0.1738, 0.1984, 0.1688, 0.1984, 0.1738, 0.3083, 0.1738, 0.3083, 0.1688, 0.1984, 0.1688, 0.3083, 0.1475, 0.3421, 0.1519, 0.345, 0.141, 0.3303, 0.141, 0.3303, 0.1519, 0.345, 0.1387, 0.3082, 0.1387, 0.1983, 0.1387, 0.3082, 0.1562, 0.1983, 0.1562, 0.1983, 0.1387, 0.3082, 0.1738, 0.3082, 0.1562, 0.1983, 0.1738, 0.3082, 0.1738, 0.1983, 0.1562, 0.3524, 0.1606, 0.345, 0.1519, 0.345, 0.1519, 0.345, 0.1606, 0.345, 0.1738, 0.3082, 0.1519, 0.345, 0.1738, 0.3082, 0.1387, 0.3082, 0.165, 0.3421, 0.1714, 0.3303, 0.1606, 0.345, 0.1606, 0.345, 0.1714, 0.3303, 0.1738, 0.3082, 0.1387, 0.3083, 0.1438, 0.3083, 0.1387, 0.1984, 0.1387, 0.1984, 0.1438, 0.3083, 0.1438, 0.1984, 0.1437, 0.3523, 0.1387, 0.3523, 0.1437, 0.343, 0.1437, 0.343, 0.1387, 0.3523, 0.1387, 0.343, 0.1437, 0.343, 0.1387, 0.343, 0.1437, 0.3392, 0.1437, 0.3392, 0.1387, 0.343, 0.1387, 0.3392, 0.1437, 0.3392, 0.1387, 0.3392, 0.1437, 0.3243, 0.1437, 0.3243, 0.1387, 0.3392, 0.1387, 0.3243, 0.1437, 0.3243, 0.1387, 0.3243, 0.1387, 0.2962, 0.1387, 0.2962, 0.1437, 0.2962, 0.1437, 0.3243, 0.1738, 0.1983, 0.1738, 0.3082, 0.185, 0.1983, 0.185, 0.1983, 0.1738, 0.3082, 0.185, 0.3745, 0.1738, 0.3082, 0.1714, 0.3303, 0.185, 0.3745, 0.185, 0.3745, 0.1714, 0.3303, 0.165, 0.3421, 0.185, 0.3745, 0.165, 0.3421, 0.1562, 0.3524, 0.1562, 0.3524, 0.165, 0.3421, 0.1606, 0.345, 0.1519, 0.345, 0.1475, 0.3421, 0.1562, 0.3524, 0.1562, 0.3524, 0.1475, 0.3421, 0.1275, 0.3745, 0.1562, 0.3524, 0.1275, 0.3745, 0.185, 0.3745, 0.1475, 0.3421, 0.141, 0.3303, 0.1275, 0.3745, 0.1275, 0.3745, 0.141, 0.3303, 0.1387, 0.3082, 0.1275, 0.3745, 0.1387, 0.3082, 0.1275, 0.1983, 0.1275, 0.1983, 0.1387, 0.3082, 0.1387, 0.1983, 0.1387, 0.1983, 0.1387, 0.3082, 0.1275, 0.1983, 0.1275, 0.1983, 0.1387, 0.3082, 0.1275, 0.3745, 0.1387, 0.3082, 0.1411, 0.3303, 0.1275, 0.3745, 0.1275, 0.3745, 0.1411, 0.3303, 0.1475, 0.3421, 0.1275, 0.3745, 0.1475, 0.3421, 0.1563, 0.3524, 0.1563, 0.3524, 0.1475, 0.3421, 0.1519, 0.345, 0.1606, 0.345, 0.165, 0.3421, 0.1563, 0.3524, 0.1563, 0.3524, 0.165, 0.3421, 0.185, 0.3745, 0.1563, 0.3524, 0.185, 0.3745, 0.1275, 0.3745, 0.165, 0.3421, 0.1715, 0.3303, 0.185, 0.3745, 0.185, 0.3745, 0.1715, 0.3303, 0.1738, 0.3082, 0.185, 0.3745, 0.1738, 0.3082, 0.185, 0.1983, 0.185, 0.1983, 0.1738, 0.3082, 0.1738, 0.1983, 0.1738, 0.1983, 0.1738, 0.3082, 0.185, 0.1983, 0.185, 0.1983, 0.1738, 0.3082, 0.185, 0.3745, 0.1738, 0.3082, 0.1714, 0.3303, 0.185, 0.3745, 0.185, 0.3745, 0.1714, 0.3303, 0.165, 0.3421, 0.185, 0.3745, 0.165, 0.3421, 0.1562, 0.3524, 0.1562, 0.3524, 0.165, 0.3421, 0.1606, 0.345, 0.1519, 0.345, 0.1475, 0.3421, 0.1562, 0.3524, 0.1562, 0.3524, 0.1475, 0.3421, 0.1275, 0.3745, 0.1562, 0.3524, 0.1275, 0.3745, 0.185, 0.3745, 0.1475, 0.3421, 0.141, 0.3303, 0.1275, 0.3745, 0.1275, 0.3745, 0.141, 0.3303, 0.1387, 0.3082, 0.1275, 0.3745, 0.1387, 0.3082, 0.1275, 0.1983, 0.1275, 0.1983, 0.1387, 0.3082, 0.1387, 0.1983, 0.1387, 0.1983, 0.1387, 0.3082, 0.1275, 0.1983, 0.1275, 0.1983, 0.1387, 0.3082, 0.1275, 0.3745, 0.1387, 0.3082, 0.1411, 0.3303, 0.1275, 0.3745, 0.1275, 0.3745, 0.1411, 0.3303, 0.1475, 0.3421, 0.1275, 0.3745, 0.1475, 0.3421, 0.1563, 0.3524, 0.1563, 0.3524, 0.1475, 0.3421, 0.1519, 0.345, 0.1606, 0.345, 0.165, 0.3421, 0.1563, 0.3524, 0.1563, 0.3524, 0.165, 0.3421, 0.185, 0.3745, 0.1563, 0.3524, 0.185, 0.3745, 0.1275, 0.3745, 0.165, 0.3421, 0.1715, 0.3303, 0.185, 0.3745, 0.185, 0.3745, 0.1715, 0.3303, 0.1738, 0.3082, 0.185, 0.3745, 0.1738, 0.3082, 0.185, 0.1983, 0.185, 0.1983, 0.1738, 0.3082, 0.1738, 0.1983, 0.1738, 0.1983, 0.1738, 0.3082, 0.185, 0.1983, 0.185, 0.1983, 0.1738, 0.3082, 0.185, 0.3745, 0.1738, 0.3082, 0.1714, 0.3303, 0.185, 0.3745, 0.185, 0.3745, 0.1714, 0.3303, 0.165, 0.3421, 0.185, 0.3745, 0.165, 0.3421, 0.1562, 0.3524, 0.1562, 0.3524, 0.165, 0.3421, 0.1606, 0.345, 0.1519, 0.345, 0.1475, 0.3421, 0.1562, 0.3524, 0.1562, 0.3524, 0.1475, 0.3421, 0.1275, 0.3745, 0.1562, 0.3524, 0.1275, 0.3745, 0.185, 0.3745, 0.1475, 0.3421, 0.141, 0.3303, 0.1275, 0.3745, 0.1275, 0.3745, 0.141, 0.3303, 0.1387, 0.3082, 0.1275, 0.3745, 0.1387, 0.3082, 0.1275, 0.1983, 0.1275, 0.1983, 0.1387, 0.3082, 0.1387, 0.1983, 0.1562, 0.3524, 0.1519, 0.345, 0.1606, 0.345, 0.1606, 0.345, 0.1519, 0.345, 0.1387, 0.3082, 0.1606, 0.345, 0.1387, 0.3082, 0.1738, 0.3082, 0.1738, 0.3082, 0.1387, 0.3082, 0.1562, 0.1983, 0.1738, 0.3082, 0.1562, 0.1983, 0.1738, 0.1983, 0.1387, 0.3082, 0.1387, 0.1983, 0.1562, 0.1983, 0.1475, 0.3421, 0.141, 0.3303, 0.1519, 0.345, 0.1519, 0.345, 0.141, 0.3303, 0.1387, 0.3082, 0.165, 0.3421, 0.1606, 0.345, 0.1715, 0.3303, 0.1715, 0.3303, 0.1606, 0.345, 0.1738, 0.3082, 0.1738, 0.1983, 0.1873, 0.1983, 0.1738, 0.3082, 0.1738, 0.3082, 0.1873, 0.1983, 0.1873, 0.3745, 0.1738, 0.3082, 0.1873, 0.3745, 0.1715, 0.3303, 0.1715, 0.3303, 0.1873, 0.3745, 0.165, 0.3421, 0.1606, 0.345, 0.165, 0.3421, 0.1562, 0.3524, 0.1562, 0.3524, 0.165, 0.3421, 0.1873, 0.3745, 0.1562, 0.3524, 0.1873, 0.3745, 0.1252, 0.3745, 0.1519, 0.345, 0.1562, 0.3524, 0.1475, 0.3421, 0.1475, 0.3421, 0.1562, 0.3524, 0.1252, 0.3745, 0.1475, 0.3421, 0.1252, 0.3745, 0.141, 0.3303, 0.141, 0.3303, 0.1252, 0.3745, 0.1387, 0.3082, 0.1387, 0.1983, 0.1387, 0.3082, 0.1252, 0.1983, 0.1252, 0.1983, 0.1387, 0.3082, 0.1252, 0.3745, 0.1252, 0.1983, 0.1252, 0.3745, 0.1387, 0.3082, 0.1387, 0.3082, 0.1252, 0.3745, 0.141, 0.3303, 0.1387, 0.3082, 0.1387, 0.1983, 0.1252, 0.1983, 0.141, 0.3303, 0.1252, 0.3745, 0.1475, 0.3421, 0.1475, 0.3421, 0.1252, 0.3745, 0.1562, 0.3524, 0.1475, 0.3421, 0.1562, 0.3524, 0.1519, 0.345, 0.1606, 0.345, 0.1562, 0.3524, 0.165, 0.3421, 0.165, 0.3421, 0.1562, 0.3524, 0.1873, 0.3745, 0.165, 0.3421, 0.1873, 0.3745, 0.1715, 0.3303, 0.1715, 0.3303, 0.1873, 0.3745, 0.1738, 0.3082, 0.1252, 0.3745, 0.1873, 0.3745, 0.1562, 0.3524, 0.1738, 0.1983, 0.1738, 0.3082, 0.1873, 0.1983, 0.1873, 0.1983, 0.1738, 0.3082, 0.1873, 0.3745, 0.1873, 0.1983, 0.1873, 0.3745, 0.1738, 0.3082, 0.1738, 0.3082, 0.1873, 0.3745, 0.1715, 0.3303, 0.1738, 0.3082, 0.1738, 0.1983, 0.1873, 0.1983, 0.1715, 0.3303, 0.1873, 0.3745, 0.165, 0.3421, 0.165, 0.3421, 0.1873, 0.3745, 0.1562, 0.3524, 0.165, 0.3421, 0.1562, 0.3524, 0.1606, 0.345, 0.1519, 0.345, 0.1562, 0.3524, 0.1475, 0.3421, 0.1475, 0.3421, 0.1562, 0.3524, 0.1252, 0.3745, 0.1475, 0.3421, 0.1252, 0.3745, 0.141, 0.3303, 0.141, 0.3303, 0.1252, 0.3745, 0.1387, 0.3082, 0.1873, 0.3745, 0.1252, 0.3745, 0.1562, 0.3524, 0.1387, 0.1983, 0.1387, 0.3082, 0.1252, 0.1983, 0.1252, 0.1983, 0.1387, 0.3082, 0.1252, 0.3745, 0.1252, 0.1983, 0.1252, 0.3745, 0.1387, 0.3082, 0.1387, 0.3082, 0.1252, 0.3745, 0.141, 0.3303, 0.1387, 0.3082, 0.1387, 0.1983, 0.1252, 0.1983, 0.141, 0.3303, 0.1252, 0.3745, 0.1475, 0.3421, 0.1475, 0.3421, 0.1252, 0.3745, 0.1562, 0.3524, 0.1475, 0.3421, 0.1562, 0.3524, 0.1519, 0.345, 0.1606, 0.345, 0.1562, 0.3524, 0.165, 0.3421, 0.165, 0.3421, 0.1562, 0.3524, 0.1873, 0.3745, 0.165, 0.3421, 0.1873, 0.3745, 0.1715, 0.3303, 0.1715, 0.3303, 0.1873, 0.3745, 0.1738, 0.3082, 0.1252, 0.3745, 0.1873, 0.3745, 0.1562, 0.3524, 0.1738, 0.1983, 0.1738, 0.3082, 0.1873, 0.1983, 0.1873, 0.1983, 0.1738, 0.3082, 0.1873, 0.3745, 0.1873, 0.1983, 0.1873, 0.3745, 0.1738, 0.3082, 0.1738, 0.3082, 0.1873, 0.3745, 0.1715, 0.3303, 0.1738, 0.3082, 0.1738, 0.1983, 0.1873, 0.1983, 0.1715, 0.3303, 0.1873, 0.3745, 0.165, 0.3421, 0.165, 0.3421, 0.1873, 0.3745, 0.1562, 0.3524, 0.165, 0.3421, 0.1562, 0.3524, 0.1606, 0.345, 0.1519, 0.345, 0.1562, 0.3524, 0.1475, 0.3421, 0.1475, 0.3421, 0.1562, 0.3524, 0.1252, 0.3745, 0.1475, 0.3421, 0.1252, 0.3745, 0.141, 0.3303, 0.141, 0.3303, 0.1252, 0.3745, 0.1387, 0.3082, 0.1873, 0.3745, 0.1252, 0.3745, 0.1562, 0.3524, 0.1387, 0.1983, 0.1387, 0.3082, 0.1252, 0.1983, 0.1252, 0.1983, 0.1387, 0.3082, 0.1252, 0.3745, 0.1437, 0.2962, 0.1387, 0.2962, 0.1437, 0.3243, 0.1437, 0.3243, 0.1387, 0.2962, 0.1387, 0.3243, 0.1437, 0.3243, 0.1387, 0.3243, 0.1437, 0.3392, 0.1437, 0.3392, 0.1387, 0.3243, 0.1387, 0.3392, 0.1437, 0.3392, 0.1387, 0.3392, 0.1437, 0.343, 0.1437, 0.343, 0.1387, 0.3392, 0.1387, 0.343, 0.1437, 0.343, 0.1387, 0.343, 0.1437, 0.3523, 0.1437, 0.3523, 0.1387, 0.343, 0.1387, 0.3523, 0.1387, 0.1984, 0.1438, 0.1984, 0.1387, 0.3083, 0.1387, 0.3083, 0.1438, 0.1984, 0.1438, 0.3083, 0.1252, 0.3753, 0.1873, 0.3753, 0.1252, 0.4229, 0.1252, 0.4229, 0.1873, 0.3753, 0.1873, 0.4229, 0.1252, 0.4229, 0.1252, 0.3753, 0.1873, 0.4229, 0.1873, 0.4229, 0.1252, 0.3753, 0.1873, 0.3753, 0.1252, 0.4229, 0.1252, 0.3753, 0.1873, 0.4229, 0.1873, 0.4229, 0.1252, 0.3753, 0.1873, 0.3753, 0.1252, 0.3753, 0.1873, 0.3753, 0.1252, 0.4229, 0.1252, 0.4229, 0.1873, 0.3753, 0.1873, 0.4229, 0.1252, 0.3753, 0.1873, 0.3753, 0.1252, 0.4229, 0.1252, 0.4229, 0.1873, 0.3753, 0.1873, 0.4229, 0.1873, 0.4229, 0.1873, 0.3753, 0.1252, 0.4229, 0.1252, 0.4229, 0.1873, 0.3753, 0.1252, 0.3753, 0.1252, 0.4229, 0.1873, 0.4229, 0.1252, 0.3753, 0.1252, 0.3753, 0.1873, 0.4229, 0.1873, 0.3753, 0.1252, 0.4229, 0.1873, 0.4229, 0.1252, 0.3753, 0.1252, 0.3753, 0.1873, 0.4229, 0.1873, 0.3753, 0.1252, 0.4229, 0.1873, 0.4229, 0.1252, 0.3753, 0.1252, 0.3753, 0.1873, 0.4229, 0.1873, 0.3753, 0.1873, 0.4229, 0.1873, 0.3753, 0.1252, 0.4229, 0.1252, 0.4229, 0.1873, 0.3753, 0.1252, 0.3753, 0.1438, 0.2962, 0.1438, 0.3243, 0.1388, 0.2962, 0.1388, 0.2962, 0.1438, 0.3243, 0.1388, 0.3243, 0.1388, 0.3243, 0.1438, 0.3243, 0.1388, 0.3392, 0.1388, 0.3392, 0.1438, 0.3243, 0.1438, 0.3392, 0.1388, 0.3392, 0.1438, 0.3392, 0.1388, 0.343, 0.1388, 0.343, 0.1438, 0.3392, 0.1438, 0.343, 0.1388, 0.343, 0.1438, 0.343, 0.1438, 0.3523, 0.1438, 0.3523, 0.1388, 0.3523, 0.1388, 0.343, 0.1387, 0.3083, 0.1437, 0.3083, 0.1387, 0.1984, 0.1387, 0.1984, 0.1437, 0.3083, 0.1437, 0.1984, 0.1438, 0.3523, 0.1438, 0.343, 0.1388, 0.3523, 0.1388, 0.3523, 0.1438, 0.343, 0.1388, 0.343, 0.1388, 0.343, 0.1438, 0.343, 0.1388, 0.3392, 0.1388, 0.3392, 0.1438, 0.343, 0.1438, 0.3392, 0.1388, 0.3392, 0.1438, 0.3392, 0.1438, 0.3243, 0.1438, 0.2962, 0.1388, 0.2962, 0.1438, 0.3243, 0.1438, 0.3243, 0.1388, 0.2962, 0.1388, 0.3243, 0.1438, 0.3243, 0.1388, 0.3243, 0.1388, 0.3392, 0.1387, 0.1984, 0.1437, 0.1984, 0.1387, 0.3083, 0.1387, 0.3083, 0.1437, 0.1984, 0.1437, 0.3083, 0.165, 0.3421, 0.1606, 0.345, 0.1715, 0.3303, 0.1715, 0.3303, 0.1606, 0.345, 0.1738, 0.3082, 0.1738, 0.1983, 0.1738, 0.3082, 0.1563, 0.1983, 0.1563, 0.1983, 0.1738, 0.3082, 0.1387, 0.3082, 0.1563, 0.1983, 0.1387, 0.3082, 0.1387, 0.1983, 0.1563, 0.3524, 0.1519, 0.345, 0.1606, 0.345, 0.1606, 0.345, 0.1519, 0.345, 0.1387, 0.3082, 0.1606, 0.345, 0.1387, 0.3082, 0.1738, 0.3082, 0.1475, 0.3421, 0.1411, 0.3303, 0.1519, 0.345, 0.1519, 0.345, 0.1411, 0.3303, 0.1387, 0.3082, 0.1738, 0.3083, 0.1687, 0.3083, 0.1738, 0.1984, 0.1738, 0.1984, 0.1687, 0.3083, 0.1687, 0.1984, 0.1688, 0.3523, 0.1738, 0.3523, 0.1688, 0.343, 0.1688, 0.343, 0.1738, 0.3523, 0.1738, 0.343, 0.1688, 0.343, 0.1738, 0.343, 0.1738, 0.3392, 0.1688, 0.343, 0.1738, 0.3392, 0.1688, 0.3392, 0.1688, 0.3392, 0.1738, 0.3392, 0.1688, 0.3243, 0.1688, 0.2962, 0.1688, 0.3243, 0.1738, 0.2962, 0.1738, 0.2962, 0.1688, 0.3243, 0.1738, 0.3243, 0.1738, 0.3392, 0.1738, 0.3243, 0.1688, 0.3243, 0.1562, 0.3524, 0.1606, 0.345, 0.1519, 0.345, 0.1519, 0.345, 0.1606, 0.345, 0.1387, 0.3082, 0.1519, 0.345, 0.1387, 0.3082, 0.141, 0.3303, 0.141, 0.3303, 0.1475, 0.3421, 0.1519, 0.345, 0.1387, 0.1983, 0.1387, 0.3082, 0.1738, 0.1983, 0.1738, 0.1983, 0.1387, 0.3082, 0.1738, 0.3082, 0.165, 0.3421, 0.1715, 0.3303, 0.1606, 0.345, 0.1606, 0.345, 0.1715, 0.3303, 0.1738, 0.3082, 0.1606, 0.345, 0.1738, 0.3082, 0.1387, 0.3082, 0.1688, 0.2962, 0.1738, 0.2962, 0.1688, 0.3243, 0.1688, 0.3243, 0.1738, 0.2962, 0.1738, 0.3243, 0.1688, 0.3243, 0.1738, 0.3243, 0.1688, 0.3392, 0.1688, 0.3392, 0.1738, 0.3243, 0.1738, 0.3392, 0.1688, 0.3392, 0.1738, 0.3392, 0.1688, 0.343, 0.1688, 0.343, 0.1738, 0.3392, 0.1738, 0.343, 0.1688, 0.343, 0.1738, 0.343, 0.1738, 0.3523, 0.1738, 0.3523, 0.1688, 0.3523, 0.1688, 0.343, 0.1738, 0.1984, 0.1687, 0.1984, 0.1738, 0.3083, 0.1738, 0.3083, 0.1687, 0.1984, 0.1687, 0.3083, 0.1687, 0.3523, 0.1737, 0.3523, 0.1687, 0.343, 0.1687, 0.343, 0.1737, 0.3523, 0.1737, 0.343, 0.1687, 0.343, 0.1737, 0.343, 0.1687, 0.3392, 0.1687, 0.3392, 0.1737, 0.343, 0.1737, 0.3392, 0.1687, 0.3392, 0.1737, 0.3392, 0.1737, 0.3243, 0.1737, 0.2962, 0.1687, 0.2962, 0.1737, 0.3243, 0.1737, 0.3243, 0.1687, 0.2962, 0.1687, 0.3243, 0.1737, 0.3243, 0.1687, 0.3243, 0.1687, 0.3392, 0.1738, 0.1984, 0.1738, 0.3083, 0.1688, 0.1984, 0.1688, 0.1984, 0.1738, 0.3083, 0.1688, 0.3083, 0.1687, 0.3523, 0.1687, 0.343, 0.1737, 0.3523, 0.1737, 0.3523, 0.1687, 0.343, 0.1737, 0.343, 0.1737, 0.343, 0.1687, 0.343, 0.1737, 0.3392, 0.1737, 0.3392, 0.1687, 0.343, 0.1687, 0.3392, 0.1737, 0.3392, 0.1687, 0.3392, 0.1737, 0.3243, 0.1737, 0.3243, 0.1687, 0.3392, 0.1687, 0.3243, 0.1737, 0.3243, 0.1687, 0.3243, 0.1737, 0.2962, 0.1737, 0.2962, 0.1687, 0.3243, 0.1687, 0.2962, 0.1738, 0.1984, 0.1688, 0.1984, 0.1738, 0.3083, 0.1738, 0.3083, 0.1688, 0.1984, 0.1688, 0.3083, 0.1475, 0.3421, 0.1519, 0.345, 0.141, 0.3303, 0.141, 0.3303, 0.1519, 0.345, 0.1387, 0.3082, 0.1387, 0.1983, 0.1387, 0.3082, 0.1562, 0.1983, 0.1562, 0.1983, 0.1387, 0.3082, 0.1738, 0.3082, 0.1562, 0.1983, 0.1738, 0.3082, 0.1738, 0.1983, 0.1562, 0.3524, 0.1606, 0.345, 0.1519, 0.345, 0.1519, 0.345, 0.1606, 0.345, 0.1738, 0.3082, 0.1519, 0.345, 0.1738, 0.3082, 0.1387, 0.3082, 0.165, 0.3421, 0.1714, 0.3303, 0.1606, 0.345, 0.1606, 0.345, 0.1714, 0.3303, 0.1738, 0.3082, 0.1387, 0.3083, 0.1438, 0.3083, 0.1387, 0.1984, 0.1387, 0.1984, 0.1438, 0.3083, 0.1438, 0.1984, 0.1387, 0.3523, 0.1387, 0.343, 0.1437, 0.3523, 0.1437, 0.3523, 0.1387, 0.343, 0.1437, 0.343, 0.1387, 0.343, 0.1387, 0.3392, 0.1437, 0.343, 0.1437, 0.343, 0.1387, 0.3392, 0.1437, 0.3392, 0.1387, 0.3392, 0.1387, 0.3243, 0.1437, 0.3392, 0.1437, 0.3392, 0.1387, 0.3243, 0.1437, 0.3243, 0.1437, 0.2962, 0.1437, 0.3243, 0.1387, 0.2962, 0.1387, 0.2962, 0.1437, 0.3243, 0.1387, 0.3243, 0.1562, 0.3524, 0.1519, 0.345, 0.1606, 0.345, 0.1606, 0.345, 0.1519, 0.345, 0.1387, 0.3082, 0.1606, 0.345, 0.1387, 0.3082, 0.1738, 0.3082, 0.1738, 0.3082, 0.1387, 0.3082, 0.1562, 0.1983, 0.1738, 0.3082, 0.1562, 0.1983, 0.1738, 0.1983, 0.1387, 0.3082, 0.1387, 0.1983, 0.1562, 0.1983, 0.1475, 0.3421, 0.141, 0.3303, 0.1519, 0.345, 0.1519, 0.345, 0.141, 0.3303, 0.1387, 0.3082, 0.165, 0.3421, 0.1606, 0.345, 0.1715, 0.3303, 0.1715, 0.3303, 0.1606, 0.345, 0.1738, 0.3082, 0.1437, 0.2962, 0.1387, 0.2962, 0.1437, 0.3243, 0.1437, 0.3243, 0.1387, 0.2962, 0.1387, 0.3243, 0.1437, 0.3243, 0.1387, 0.3243, 0.1437, 0.3392, 0.1437, 0.3392, 0.1387, 0.3243, 0.1387, 0.3392, 0.1437, 0.3392, 0.1387, 0.3392, 0.1437, 0.343, 0.1437, 0.343, 0.1387, 0.3392, 0.1387, 0.343, 0.1437, 0.343, 0.1387, 0.343, 0.1387, 0.3523, 0.1387, 0.3523, 0.1437, 0.3523, 0.1437, 0.343, 0.1387, 0.1984, 0.1438, 0.1984, 0.1387, 0.3083, 0.1387, 0.3083, 0.1438, 0.1984, 0.1438, 0.3083, 0.1738, 0.3083, 0.1688, 0.3083, 0.1738, 0.1984, 0.1738, 0.1984, 0.1688, 0.3083, 0.1688, 0.1984, 0.1737, 0.3523, 0.1737, 0.343, 0.1687, 0.3523, 0.1687, 0.3523, 0.1737, 0.343, 0.1687, 0.343, 0.1687, 0.343, 0.1737, 0.343, 0.1687, 0.3392, 0.1687, 0.3392, 0.1737, 0.343, 0.1737, 0.3392, 0.1687, 0.3392, 0.1737, 0.3392, 0.1737, 0.3243, 0.1737, 0.2962, 0.1687, 0.2962, 0.1737, 0.3243, 0.1737, 0.3243, 0.1687, 0.2962, 0.1687, 0.3243, 0.1737, 0.3243, 0.1687, 0.3243, 0.1687, 0.3392, 0.1687, 0.3523, 0.1687, 0.343, 0.1737, 0.3523, 0.1737, 0.3523, 0.1687, 0.343, 0.1737, 0.343, 0.1737, 0.343, 0.1687, 0.343, 0.1737, 0.3392, 0.1737, 0.3392, 0.1687, 0.343, 0.1687, 0.3392, 0.1737, 0.3392, 0.1687, 0.3392, 0.1687, 0.3243, 0.1687, 0.2962, 0.1737, 0.2962, 0.1687, 0.3243, 0.1687, 0.3243, 0.1737, 0.2962, 0.1737, 0.3243, 0.1687, 0.3243, 0.1737, 0.3243, 0.1737, 0.3392, 0.1738, 0.1984, 0.1688, 0.1984, 0.1738, 0.3083, 0.1738, 0.3083, 0.1688, 0.1984, 0.1688, 0.3083, 0.1475, 0.3421, 0.1519, 0.345, 0.141, 0.3303, 0.141, 0.3303, 0.1519, 0.345, 0.1387, 0.3082, 0.1387, 0.1983, 0.1387, 0.3082, 0.1562, 0.1983, 0.1562, 0.1983, 0.1387, 0.3082, 0.1738, 0.3082, 0.1562, 0.1983, 0.1738, 0.3082, 0.1738, 0.1983, 0.1562, 0.3524, 0.1606, 0.345, 0.1519, 0.345, 0.1519, 0.345, 0.1606, 0.345, 0.1738, 0.3082, 0.1519, 0.345, 0.1738, 0.3082, 0.1387, 0.3082, 0.165, 0.3421, 0.1714, 0.3303, 0.1606, 0.345, 0.1606, 0.345, 0.1714, 0.3303, 0.1738, 0.3082, 0.1387, 0.3083, 0.1438, 0.3083, 0.1387, 0.1984, 0.1387, 0.1984, 0.1438, 0.3083, 0.1438, 0.1984, 0.1437, 0.3523, 0.1387, 0.3523, 0.1437, 0.343, 0.1437, 0.343, 0.1387, 0.3523, 0.1387, 0.343, 0.1437, 0.343, 0.1387, 0.343, 0.1387, 0.3392, 0.1437, 0.343, 0.1387, 0.3392, 0.1437, 0.3392, 0.1437, 0.3392, 0.1387, 0.3392, 0.1387, 0.3243, 0.1437, 0.3392, 0.1387, 0.3243, 0.1437, 0.3243, 0.1437, 0.3243, 0.1387, 0.3243, 0.1387, 0.2962, 0.1437, 0.3243, 0.1387, 0.2962, 0.1437, 0.2962, 0.1562, 0.3524, 0.1519, 0.345, 0.1606, 0.345, 0.1606, 0.345, 0.1519, 0.345, 0.1387, 0.3082, 0.1606, 0.345, 0.1387, 0.3082, 0.1738, 0.3082, 0.1738, 0.3082, 0.1387, 0.3082, 0.1562, 0.1983, 0.1738, 0.3082, 0.1562, 0.1983, 0.1738, 0.1983, 0.1387, 0.3082, 0.1387, 0.1983, 0.1562, 0.1983, 0.1475, 0.3421, 0.141, 0.3303, 0.1519, 0.345, 0.1519, 0.345, 0.141, 0.3303, 0.1387, 0.3082, 0.165, 0.3421, 0.1606, 0.345, 0.1715, 0.3303, 0.1715, 0.3303, 0.1606, 0.345, 0.1738, 0.3082, 0.1387, 0.2962, 0.1387, 0.3243, 0.1437, 0.2962, 0.1437, 0.2962, 0.1387, 0.3243, 0.1437, 0.3243, 0.1437, 0.3243, 0.1387, 0.3243, 0.1437, 0.3392, 0.1437, 0.3392, 0.1387, 0.3243, 0.1387, 0.3392, 0.1437, 0.3392, 0.1387, 0.3392, 0.1437, 0.343, 0.1437, 0.343, 0.1387, 0.3392, 0.1387, 0.343, 0.1437, 0.343, 0.1387, 0.343, 0.1437, 0.3523, 0.1437, 0.3523, 0.1387, 0.343, 0.1387, 0.3523, 0.1387, 0.1984, 0.1438, 0.1984, 0.1387, 0.3083, 0.1387, 0.3083, 0.1438, 0.1984, 0.1438, 0.3083, 0.1438, 0.3523, 0.1388, 0.3523, 0.1438, 0.343, 0.1438, 0.343, 0.1388, 0.3523, 0.1388, 0.343, 0.1438, 0.343, 0.1388, 0.343, 0.1388, 0.3392, 0.1438, 0.343, 0.1388, 0.3392, 0.1438, 0.3392, 0.1438, 0.3392, 0.1388, 0.3392, 0.1388, 0.3243, 0.1438, 0.3392, 0.1388, 0.3243, 0.1438, 0.3243, 0.1438, 0.3243, 0.1388, 0.3243, 0.1438, 0.2962, 0.1388, 0.3243, 0.1388, 0.2962, 0.1438, 0.2962, 0.1387, 0.3083, 0.1437, 0.3083, 0.1387, 0.1984, 0.1387, 0.1984, 0.1437, 0.3083, 0.1437, 0.1984, 0.1438, 0.3523, 0.1438, 0.343, 0.1388, 0.3523, 0.1388, 0.3523, 0.1438, 0.343, 0.1388, 0.343, 0.1388, 0.343, 0.1438, 0.343, 0.1388, 0.3392, 0.1388, 0.3392, 0.1438, 0.343, 0.1438, 0.3392, 0.1388, 0.3392, 0.1438, 0.3392, 0.1438, 0.3243, 0.1438, 0.2962, 0.1388, 0.2962, 0.1438, 0.3243, 0.1438, 0.3243, 0.1388, 0.2962, 0.1388, 0.3243, 0.1438, 0.3243, 0.1388, 0.3243, 0.1388, 0.3392, 0.1387, 0.1984, 0.1437, 0.1984, 0.1387, 0.3083, 0.1387, 0.3083, 0.1437, 0.1984, 0.1437, 0.3083, 0.165, 0.3421, 0.1606, 0.345, 0.1715, 0.3303, 0.1715, 0.3303, 0.1606, 0.345, 0.1738, 0.3082, 0.1738, 0.1983, 0.1738, 0.3082, 0.1563, 0.1983, 0.1563, 0.1983, 0.1738, 0.3082, 0.1387, 0.3082, 0.1563, 0.1983, 0.1387, 0.3082, 0.1387, 0.1983, 0.1563, 0.3524, 0.1519, 0.345, 0.1606, 0.345, 0.1606, 0.345, 0.1519, 0.345, 0.1387, 0.3082, 0.1606, 0.345, 0.1387, 0.3082, 0.1738, 0.3082, 0.1475, 0.3421, 0.1411, 0.3303, 0.1519, 0.345, 0.1519, 0.345, 0.1411, 0.3303, 0.1387, 0.3082, 0.1738, 0.3083, 0.1687, 0.3083, 0.1738, 0.1984, 0.1738, 0.1984, 0.1687, 0.3083, 0.1687, 0.1984, 0.1738, 0.3523, 0.1738, 0.343, 0.1688, 0.3523, 0.1688, 0.3523, 0.1738, 0.343, 0.1688, 0.343, 0.1688, 0.343, 0.1738, 0.343, 0.1688, 0.3392, 0.1688, 0.3392, 0.1738, 0.343, 0.1738, 0.3392, 0.1688, 0.3392, 0.1738, 0.3392, 0.1738, 0.3243, 0.1738, 0.2962, 0.1688, 0.2962, 0.1738, 0.3243, 0.1738, 0.3243, 0.1688, 0.2962, 0.1688, 0.3243, 0.1738, 0.3243, 0.1688, 0.3243, 0.1688, 0.3392, 0.1562, 0.3524, 0.1606, 0.345, 0.1519, 0.345, 0.1519, 0.345, 0.1606, 0.345, 0.1738, 0.3082, 0.1519, 0.345, 0.1738, 0.3082, 0.1387, 0.3082, 0.1387, 0.3082, 0.1738, 0.3082, 0.1562, 0.1983, 0.1387, 0.3082, 0.1562, 0.1983, 0.1387, 0.1983, 0.1738, 0.3082, 0.1738, 0.1983, 0.1562, 0.1983, 0.165, 0.3421, 0.1715, 0.3303, 0.1606, 0.345, 0.1606, 0.345, 0.1715, 0.3303, 0.1738, 0.3082, 0.1475, 0.3421, 0.1519, 0.345, 0.141, 0.3303, 0.141, 0.3303, 0.1519, 0.345, 0.1387, 0.3082, 0.1738, 0.2962, 0.1738, 0.3243, 0.1688, 0.2962, 0.1688, 0.2962, 0.1738, 0.3243, 0.1688, 0.3243, 0.1738, 0.3243, 0.1738, 0.3392, 0.1688, 0.3243, 0.1688, 0.3243, 0.1738, 0.3392, 0.1688, 0.3392, 0.1688, 0.3392, 0.1738, 0.3392, 0.1688, 0.343, 0.1688, 0.343, 0.1738, 0.3392, 0.1738, 0.343, 0.1688, 0.343, 0.1738, 0.343, 0.1688, 0.3523, 0.1688, 0.3523, 0.1738, 0.343, 0.1738, 0.3523, 0.1738, 0.1984, 0.1687, 0.1984, 0.1738, 0.3083, 0.1738, 0.3083, 0.1687, 0.1984, 0.1687, 0.3083, 0.1366, 0.1982, 0.1366, 0.3746, 0.1762, 0.1982, 0.1762, 0.1982, 0.1366, 0.3746, 0.1762, 0.3746, 0.1672, 0.1982, 0.1457, 0.1982, 0.1672, 0.3746, 0.1672, 0.3746, 0.1457, 0.1982, 0.1457, 0.3746, 0.0334, 0.1248, 0.04201, 0.1248, 0.0334, 0.1111, 0.0334, 0.1111, 0.04201, 0.1248, 0.04201, 0.1111])
me_abconserv.materials.append(mat_abconserv_normalmapped_fx)
me_abconserv.use_remesh_fix_poles = True
me_abconserv.use_remesh_preserve_attributes = False
me_abconserv.update()
me_abconserv.normals_split_custom_set([tuple(v) for v in zip(*[iter([6.698e-07, 0.9866, 0.1633, 6.698e-07, 0.9866, 0.1633, 6.698e-07, 0.9866, 0.1633, -0.9659, -0.2588, 4.964e-07, -0.9659, -0.2588, 4.964e-07, -0.9659, -0.2588, 4.964e-07, 0.08437, 0.6409, -0.763, 0.08437, 0.6409, -0.763, 0.0643, 0.4885, -0.8702, 0.0643, 0.4885, -0.8702, 0.08437, 0.6409, -0.763, 0.0643, 0.4885, -0.8702, 0.0643, 0.4885, -0.8702, 0.06425, 0.4885, -0.8702, 0.06668, 0.5065, -0.8597, 0.06431, 0.4885, -0.8702, 0.06668, 0.5065, -0.8597, 0.06668, 0.5065, -0.8597, 0.06668, 0.5065, -0.8597, 0.06669, 0.5065, -0.8597, 0.1135, 0.8618, -0.4944, 0.1298, 0.9861, -0.1039, 0.1135, 0.8618, -0.4944, 0.1298, 0.9861, -0.1039, 0.1298, 0.9861, -0.1039, 0.1135, 0.8618, -0.4944, 0.1135, 0.8618, -0.4944, 0.06668, 0.5065, -0.8597, 0.1135, 0.8618, -0.4944, 0.1134, 0.8618, -0.4944, 0.1298, 0.9861, -0.1039, 0.1298, 0.9861, -0.1039, 0.1305, 0.9914, 0.0, 0.1305, 0.9914, 0.0, 0.1298, 0.9861, -0.1039, 0.1305, 0.9914, 0.0, -0.1302, -0.9891, -0.06923, -0.1293, -0.9819, -0.1385, -0.1196, -0.9088, -0.3996, -0.1196, -0.9088, -0.3997, -0.1293, -0.9819, -0.1385, -0.106, -0.8051, -0.5836, -0.1196, -0.9088, -0.3997, -0.106, -0.8051, -0.5836, -0.07441, -0.5652, -0.8216, -0.07441, -0.5652, -0.8216, -0.106, -0.8051, -0.5836, -0.05861, -0.4452, -0.8935, -0.07441, -0.5652, -0.8216, -0.05863, -0.4453, -0.8935, -0.05702, -0.4331, -0.8996, -0.05702, -0.433, -0.8996, -0.05861, -0.4452, -0.8935, -0.07137, -0.542, -0.8373, -0.057, -0.4331, -0.8996, -0.07135, -0.542, -0.8373, -0.08437, -0.6409, -0.763, -0.08437, -0.6409, -0.763, -0.07123, -0.5421, -0.8373, -0.08437, -0.6409, -0.763, -0.1305, -0.9914, 2.491e-07, -0.1305, -0.9914, 2.491e-07, -0.1302, -0.9891, -0.06922, -0.1302, -0.9891, -0.06922, -0.1305, -0.9914, 4.044e-07, -0.1293, -0.9819, -0.1385, -0.9914, 0.1305, -7.098e-06, -0.9914, 0.1305, -7.098e-06, -0.9914, 0.1305, -7.098e-06, -0.9914, 0.1305, 1.886e-07, -0.9914, 0.1305, 1.886e-07, -0.9914, 0.1305, 1.886e-07, -0.9914, 0.1305, 0.0, -0.9914, 0.1305, 0.0, -0.9914, 0.1305, 0.0, -0.9914, 0.1305, -3.179e-07, -0.9914, 0.1305, -3.179e-07, -0.9914, 0.1305, -3.179e-07, -0.9914, 0.1305, 0.0, -0.9914, 0.1305, 0.0, -0.9914, 0.1305, 0.0, -0.9914, 0.1305, 2.974e-06, -0.9914, 0.1305, 2.974e-06, -0.9914, 0.1305, 2.974e-06, -0.9914, 0.1305, -1.908e-06, -0.9914, 0.1305, -1.908e-06, -0.9914, 0.1305, -1.908e-06, -0.9914, 0.1305, 1.073e-06, -0.9914, 0.1305, 1.073e-06, -0.9914, 0.1305, 1.073e-06, -0.9914, 0.1305, 1.183e-06, -0.9914, 0.1305, 1.183e-06, -0.9914, 0.1305, 1.183e-06, -0.9914, 0.1305, -8.014e-07, -0.9914, 0.1305, -8.014e-07, -0.9914, 0.1305, -8.014e-07, -0.1299, -0.9863, -0.1015, -0.1298, -0.9863, -0.1015, -0.1305, -0.9914, 0.0, -0.1305, -0.9914, -1.294e-07, -0.1299, -0.9863, -0.1015, -0.1305, -0.9914, -1.294e-07, -0.08558, -0.65, -0.7551, -0.08558, -0.65, -0.7551, -0.07252, -0.5509, -0.8314, -0.07252, -0.5509, -0.8314, -0.08558, -0.65, -0.7551, -0.05806, -0.4411, -0.8956, -0.07253, -0.5509, -0.8314, -0.05807, -0.4412, -0.8956, -0.05968, -0.4533, -0.8893, -0.05969, -0.4533, -0.8893, -0.05808, -0.4412, -0.8956, -0.07556, -0.5739, -0.8154, -0.05968, -0.4533, -0.8894, -0.07557, -0.5739, -0.8154, -0.114, -0.866, -0.4869, -0.114, -0.866, -0.4869, -0.07556, -0.5739, -0.8154, -0.114, -0.866, -0.4869, -0.114, -0.866, -0.4869, -0.114, -0.866, -0.4869, -0.1299, -0.9863, -0.1015, -0.1299, -0.9863, -0.1015, -0.1299, -0.9863, -0.1015, -0.114, -0.866, -0.4869, -0.9914, 0.1305, -3.107e-07, -0.9914, 0.1305, -3.107e-07, -0.9914, 0.1305, -3.107e-07, -0.9914, 0.1305, 0.0, -0.9914, 0.1305, 0.0, -0.9914, 0.1305, 0.0, -0.9914, 0.1305, -1.908e-07, -0.9914, 0.1305, -1.908e-07, -0.9914, 0.1305, -1.908e-07, -0.9914, 0.1305, 6.081e-07, -0.9914, 0.1305, 6.081e-07, -0.9914, 0.1305, 6.081e-07, -0.9914, 0.1305, -8.623e-07, -0.9914, 0.1305, -8.623e-07, -0.9914, 0.1305, -8.623e-07, -0.9914, 0.1305, -7.947e-06, -0.9914, 0.1305, -7.947e-06, -0.9914, 0.1305, -7.947e-06, -0.9914, 0.1305, -7.947e-06, -0.9914, 0.1305, -7.947e-06, -0.9914, 0.1305, -7.947e-06, -0.9914, 0.1305, -3.606e-06, -0.9914, 0.1305, -3.606e-06, -0.9659, 0.2588, -3.923e-06, -0.9914, 0.1305, -2.424e-07, -0.9659, 0.2588, -2.798e-07, -0.9914, 0.1305, -2.424e-07, -0.9914, 0.1305, 6.949e-07, -0.9914, 0.1305, 6.949e-07, -0.9659, 0.2588, 9.917e-06, -0.9659, 0.2588, -1.143e-05, -0.9914, 0.1305, -1.121e-06, -0.9914, 0.1305, -1.121e-06, -0.9659, 0.2588, 1.048e-05, -0.9914, 0.1305, -3.495e-07, -0.9659, 0.2588, -3.537e-06, -0.9659, 0.2588, -8.624e-07, -0.9914, 0.1305, 0.0, -0.9914, 0.1305, 0.0, -0.9239, 0.3827, 0.0, -0.9239, 0.3827, 0.0, -0.9659, 0.2588, 5.066e-08, -0.9659, 0.2588, -8.807e-06, -0.9239, 0.3827, 1.554e-07, -0.9659, 0.2588, 4.834e-06, -0.9239, 0.3827, -1.145e-06, -0.9239, 0.3827, -1.145e-06, -0.9659, 0.2588, 6.277e-06, -0.9659, 0.2588, 3.092e-06, -0.9239, 0.3827, -1.737e-07, -0.9239, 0.3827, -1.737e-07, -0.9659, 0.2588, -5.059e-06, -0.9239, 0.3827, 1.254e-06, -0.9239, 0.3827, 1.254e-06, -0.9239, 0.3827, -1.391e-05, -0.9239, 0.3827, -1.391e-05, -0.9239, 0.3827, -1.391e-05, -0.9239, 0.3827, 1.987e-06, -0.9239, 0.3827, 1.987e-06, -0.9239, 0.3827, 1.987e-06, -0.9239, 0.3827, -1.254e-06, -0.9239, 0.3827, -1.254e-06, -0.866, 0.5, -1.557e-06, -0.9239, 0.3827, 0.0, -0.866, 0.5, 0.0, -0.9659, 0.2588, -4.526e-06, -0.9239, 0.3827, 1.737e-07, -0.9239, 0.3827, 1.737e-07, -0.866, 0.5, 9.455e-06, -0.866, 0.5, -9.719e-06, -0.9239, 0.3827, 5.485e-07, -0.9239, 0.3827, 5.485e-07, -0.866, 0.5, 1.08e-05, -0.9239, 0.3827, 0.0, -0.866, 0.5, -3.547e-06, -0.866, 0.5, -8.643e-07, -0.9239, 0.3827, 0.0, -0.9239, 0.3827, 0.0, -0.7934, 0.6088, 2.175e-07, -0.7934, 0.6088, 2.175e-07, -0.866, 0.5, 2.156e-07, -0.866, 0.5, -8.583e-06, -0.7934, 0.6088, 0.0, -0.866, 0.5, 4.729e-06, -0.7934, 0.6088, -1.908e-07, -0.7934, 0.6088, -1.908e-07, -0.866, 0.5, 7.212e-06, -0.866, 0.5, 2.965e-06, -0.7934, 0.6088, -2.932e-07, -0.7934, 0.6088, -2.932e-07, -0.866, 0.5, -5.707e-06, -0.7934, 0.6088, 5.585e-07, -0.7934, 0.6088, 5.585e-07, -0.7934, 0.6088, -3.29e-06, -0.7934, 0.6088, -3.29e-06, -0.7934, 0.6088, -3.29e-06, -0.7934, 0.6088, 9.933e-07, -0.7934, 0.6088, 9.933e-07, -0.7934, 0.6088, 9.933e-07, -0.7934, 0.6088, -1.725e-06, -0.7934, 0.6088, -1.725e-06, -0.7071, 0.7071, -2.272e-06, -0.7934, 0.6088, 2.121e-07, -0.7071, 0.7071, 2.103e-07, -0.866, 0.5, -5.834e-06, -0.7934, 0.6088, -1.737e-06, -0.7934, 0.6088, -1.737e-06, -0.7071, 0.7071, 7.086e-06, -0.7071, 0.7071, -1.031e-05, -0.7934, 0.6088, 6.439e-07, -0.7934, 0.6088, 6.439e-07, -0.7071, 0.7071, 1.019e-05, -0.7934, 0.6088, -1.359e-07, -0.7071, 0.7071, -3.764e-06, -0.7071, 0.7071, -8.643e-07, -0.7934, 0.6088, 0.0, -0.7934, 0.6088, 0.0, -0.6088, 0.7934, -2.486e-07, -0.6088, 0.7934, -2.486e-07, -0.7071, 0.7071, -2.464e-07, -0.7071, 0.7071, -9.222e-06, -0.6088, 0.7934, -6.602e-07, -0.7071, 0.7071, 4.639e-06, -0.6088, 0.7934, -2.289e-06, -0.6088, 0.7934, -2.289e-06, -0.7071, 0.7071, -1.832e-05, -0.7071, 0.7071, 3.856e-06, -0.6088, 0.7934, 0.0, -0.6088, 0.7934, 0.0, -0.7071, 0.7071, -8.143e-06, -0.6088, 0.7934, -2.195e-06, -0.6088, 0.7934, -2.195e-06, -0.6088, 0.7934, 1.987e-06, -0.6088, 0.7934, 1.987e-06, -0.6088, 0.7934, 1.987e-06, -0.6088, 0.7934, -7.947e-06, -0.6088, 0.7934, -7.947e-06, -0.6088, 0.7934, -7.947e-06, -0.6088, 0.7934, -1.881e-06, -0.6088, 0.7934, -1.881e-06, -0.5, 0.866, -2.217e-06, -0.6088, 0.7934, -4.363e-06, -0.5, 0.866, -4.325e-06, -0.7071, 0.7071, -8.84e-06, -0.6088, 0.7934, 1.042e-06, -0.6088, 0.7934, 1.042e-06, -0.5, 0.866, -1.338e-05, -0.5, 0.866, 1.232e-05, -0.6088, 0.7934, -1.526e-06, -0.6088, 0.7934, -1.526e-06, -0.5, 0.866, 1.074e-05, -0.6088, 0.7934, 0.0, -0.5, 0.866, -3.484e-06, -0.5, 0.866, -8.68e-07, -0.6088, 0.7934, 0.0, -0.6088, 0.7934, 0.0, -0.3827, 0.9239, -2.486e-07, -0.3827, 0.9239, -2.486e-07, -0.5, 0.866, -2.464e-07, -0.5, 0.866, -8.63e-06, -0.3827, 0.9239, 0.0, -0.5, 0.866, 4.792e-06, -0.3827, 0.9239, 7.631e-07, -0.3827, 0.9239, 7.631e-07, -0.5, 0.866, -1.588e-05, -0.5, 0.866, 4.042e-06, -0.3827, 0.9239, 6.949e-07, -0.3827, 0.9239, 6.949e-07, -0.5, 0.866, -8.442e-06, -0.3827, 0.9239, -2.195e-06, -0.3827, 0.9239, -2.195e-06, -0.3827, 0.9239, -7.947e-06, -0.3827, 0.9239, -7.947e-06, -0.3827, 0.9239, -7.947e-06, -0.3827, 0.9239, 7.947e-06, -0.3827, 0.9239, 7.947e-06, -0.3827, 0.9239, 7.947e-06, -0.3827, 0.9239, 0.0, -0.3827, 0.9239, 0.0, -0.3827, 0.9239, 0.0, -0.3827, 0.9239, 9.695e-07, -0.3827, 0.9239, 9.695e-07, -0.5, 0.866, -8.058e-06, -0.3827, 0.9239, 6.949e-07, -0.3827, 0.9239, 6.949e-07, -0.3827, 0.9239, 6.949e-07, -0.3827, 0.9239, -3.816e-07, -0.3827, 0.9239, -3.816e-07, -0.3827, 0.9239, -3.816e-07, -0.3827, 0.9239, 0.0, -0.3827, 0.9239, 0.0, -0.3827, 0.9239, 0.0, -0.3827, 0.9239, 0.0, -0.3827, 0.9239, 0.0, -0.3827, 0.9239, 0.0, 0.9914, -0.1305, -4.643e-06, 0.9914, -0.1305, -4.643e-06, 0.9914, -0.1305, -4.643e-06, 0.9914, -0.1305, 1.047e-06, 0.9914, -0.1305, 1.047e-06, 0.9914, -0.1305, 1.047e-06, 0.9914, -0.1305, 3.49e-07, 0.9914, -0.1305, 3.49e-07, 0.9914, -0.1305, 3.49e-07, 0.9914, -0.1305, 1.551e-07, 0.9914, -0.1305, 1.551e-07, 0.9914, -0.1305, 1.551e-07, 0.9914, -0.1305, 0.0, 0.9914, -0.1305, 0.0, 0.9914, -0.1305, 0.0, 0.9914, -0.1305, 0.0, 0.9914, -0.1305, 0.0, 0.9914, -0.1305, 0.0, 0.9914, -0.1305, -5.77e-06, 0.9914, -0.1305, -5.77e-06, 0.9914, -0.1305, -5.77e-06, 0.9914, -0.1305, 1.38e-07, 0.9914, -0.1305, 1.38e-07, 0.9914, -0.1305, 1.38e-07, 0.9914, -0.1305, -2.308e-06, 0.9914, -0.1305, -2.308e-06, 0.9914, -0.1305, -2.308e-06, 0.9914, -0.1305, 1.84e-06, 0.9914, -0.1305, 1.84e-06, 0.9914, -0.1305, 1.84e-06, 0.9914, -0.1305, -3.038e-07, 0.9914, -0.1305, -3.038e-07, 0.9914, -0.1305, -3.038e-07, 0.9914, -0.1305, 0.0, 0.9914, -0.1305, 0.0, 0.9914, -0.1305, 0.0, 0.9914, -0.1305, 9.961e-07, 0.9914, -0.1305, 9.961e-07, 0.9914, -0.1305, 9.961e-07, 0.9914, -0.1305, 0.0, 0.9914, -0.1305, 0.0, 0.9914, -0.1305, 0.0, 0.9914, -0.1305, 1.551e-05, 0.9914, -0.1305, 1.551e-05, 0.9914, -0.1305, 1.551e-05, 0.9914, -0.1305, -2.923e-07, 0.9914, -0.1305, -2.923e-07, 0.9914, -0.1305, -2.923e-07, 0.9914, -0.1305, -1.537e-06, 0.9914, -0.1305, -1.537e-06, 0.9659, -0.2588, -3.368e-06, 0.9914, -0.1305, 5.815e-06, 0.9914, -0.1305, 5.815e-06, 0.9914, -0.1305, 5.815e-06, 0.9914, -0.1305, 1.169e-06, 0.9914, -0.1305, 1.169e-06, 0.9659, -0.2588, -9.228e-06, 0.9914, -0.1305, 1.041e-06, 0.9659, -0.2588, 1.016e-05, 0.9914, -0.1305, 1.041e-06, 0.9914, -0.1305, 2.49e-07, 0.9659, -0.2588, 9.254e-06, 0.9914, -0.1305, 2.49e-07, 0.9914, -0.1305, 2.532e-08, 0.9914, -0.1305, 2.532e-08, 0.9659, -0.2588, -5.683e-05, 0.9659, -0.2588, -1.658e-06, 0.9914, -0.1305, 0.0, 0.9659, -0.2588, 2.963e-06, 0.9659, -0.2588, -7.367e-06, 0.9659, -0.2588, -1.669e-06, 0.9239, -0.3827, 0.0, 0.9239, -0.3827, 3.32e-07, 0.9659, -0.2588, 2.79e-06, 0.9239, -0.3827, 3.32e-07, 0.9239, -0.3827, -3.038e-07, 0.9239, -0.3827, -3.038e-07, 0.9659, -0.2588, 5.271e-07, 0.9239, -0.3827, 0.0, 0.9659, -0.2588, 2.876e-06, 0.9239, -0.3827, 0.0, 0.9239, -0.3827, -2.923e-07, 0.9659, -0.2588, 6.977e-06, 0.9239, -0.3827, -2.923e-07, 0.9239, -0.3827, 2.423e-05, 0.9239, -0.3827, 2.423e-05, 0.9239, -0.3827, 2.423e-05, 0.9239, -0.3827, 2.326e-05, 0.9239, -0.3827, 2.326e-05, 0.9239, -0.3827, 2.326e-05, 0.9239, -0.3827, 3.508e-06, 0.9239, -0.3827, 3.508e-06, 0.866, -0.5, -6.855e-06, 0.9239, -0.3827, -4.803e-07, 0.866, -0.5, 8.635e-06, 0.9239, -0.3827, -4.803e-07, 0.9239, -0.3827, 9.961e-07, 0.866, -0.5, 9.92e-06, 0.9239, -0.3827, 9.961e-07, 0.9659, -0.2588, -8.698e-06, 0.866, -0.5, -3.319e-06, 0.9239, -0.3827, -1.537e-06, 0.9239, -0.3827, -2.785e-07, 0.9239, -0.3827, -2.785e-07, 0.866, -0.5, 2.288e-06, 0.866, -0.5, -1.74e-06, 0.9239, -0.3827, -4.035e-07, 0.866, -0.5, 2.749e-06, 0.866, -0.5, -7.547e-06, 0.866, -0.5, -1.665e-06, 0.7934, -0.6088, 1.365e-07, 0.7934, -0.6088, 1.193e-07, 0.866, -0.5, 2.638e-06, 0.7934, -0.6088, 1.193e-07, 0.7934, -0.6088, -2.437e-07, 0.7934, -0.6088, -2.437e-07, 0.866, -0.5, 3.278e-07, 0.7934, -0.6088, 1.261e-06, 0.866, -0.5, 4.232e-06, 0.7934, -0.6088, 1.261e-06, 0.7934, -0.6088, -1.315e-06, 0.866, -0.5, 5.998e-06, 0.7934, -0.6088, -1.315e-06, 0.7934, -0.6088, -2.907e-06, 0.7934, -0.6088, -2.907e-06, 0.7934, -0.6088, -2.907e-06, 0.7934, -0.6088, -2.132e-05, 0.7934, -0.6088, -2.132e-05, 0.7934, -0.6088, -2.132e-05, 0.7934, -0.6088, 5.846e-07, 0.7934, -0.6088, 5.846e-07, 0.7071, -0.7071, 1.365e-05, 0.7934, -0.6088, -6.404e-07, 0.7071, -0.7071, 7.76e-06, 0.7934, -0.6088, -6.404e-07, 0.7934, -0.6088, 1.494e-06, 0.7071, -0.7071, 9.723e-06, 0.7934, -0.6088, 1.494e-06, 0.866, -0.5, -6.921e-06, 0.7071, -0.7071, -1.766e-06, 0.7934, -0.6088, 2.196e-07, 0.7934, -0.6088, -5.063e-08, 0.7934, -0.6088, -5.063e-08, 0.7071, -0.7071, -7.633e-05, 0.7071, -0.7071, -1.526e-06, 0.7934, -0.6088, 0.0, 0.7071, -0.7071, 2.76e-06, 0.7071, -0.7071, -7.46e-06, 0.7071, -0.7071, -1.46e-06, 0.6088, -0.7934, 0.0, 0.6088, -0.7934, 3.32e-07, 0.7071, -0.7071, 3.524e-06, 0.6088, -0.7934, 3.32e-07, 0.6088, -0.7934, -5.063e-07, 0.6088, -0.7934, -5.063e-07, 0.7071, -0.7071, 7.264e-08, 0.6088, -0.7934, 1.921e-06, 0.7071, -0.7071, 5.513e-06, 0.6088, -0.7934, 1.921e-06, 0.6088, -0.7934, 0.0, 0.7071, -0.7071, 7.749e-06, 0.6088, -0.7934, 0.0, 0.6088, -0.7934, 1.163e-05, 0.6088, -0.7934, 1.163e-05, 0.6088, -0.7934, 1.163e-05, 0.6088, -0.7934, 7.753e-06, 0.6088, -0.7934, 7.753e-06, 0.6088, -0.7934, 7.753e-06, 0.6088, -0.7934, 1.169e-06, 0.6088, -0.7934, 1.169e-06, 0.5, -0.866, 1.467e-05, 0.6088, -0.7934, 6.404e-07, 0.5, -0.866, -1.398e-05, 0.6088, -0.7934, 6.404e-07, 0.6088, -0.7934, -1.328e-06, 0.5, -0.866, 7.7e-06, 0.6088, -0.7934, -1.328e-06, 0.7071, -0.7071, -8.756e-06, 0.5, -0.866, -3.55e-06, 0.6088, -0.7934, -1.756e-06, 0.6088, -0.7934, 0.0, 0.6088, -0.7934, 0.0, 0.5, -0.866, -5.654e-05, 0.5, -0.866, -1.82e-06, 0.6088, -0.7934, -5.063e-07, 0.5, -0.866, 2.676e-06, 0.5, -0.866, -7.573e-06, 0.5, -0.866, -1.725e-06, 0.3827, -0.9239, 1.266e-07, 0.3827, -0.9239, -1.328e-06, 0.5, -0.866, 1.162e-06, 0.3827, -0.9239, -1.328e-06, 0.3827, -0.9239, 0.0, 0.3827, -0.9239, 0.0, 0.5, -0.866, 5.513e-07, 0.3827, -0.9239, 0.0, 0.5, -0.866, 2.891e-06, 0.3827, -0.9239, 0.0, 0.3827, -0.9239, 0.0, 0.5, -0.866, -1.658e-05, 0.3827, -0.9239, 0.0, 0.3827, -0.9239, 2.326e-05, 0.3827, -0.9239, 2.326e-05, 0.3827, -0.9239, 2.326e-05, 0.3827, -0.9239, 0.0, 0.3827, -0.9239, 0.0, 0.3827, -0.9239, 0.0, 0.3827, -0.9239, 2.338e-06, 0.3827, -0.9239, 2.338e-06, 0.3827, -0.9239, 2.338e-06, 0.3827, -0.9239, 0.0, 0.3827, -0.9239, 0.0, 0.3827, -0.9239, 0.0, 0.3827, -0.9239, 6.64e-07, 0.3827, -0.9239, 6.64e-07, 0.3827, -0.9239, 6.64e-07, 0.5, -0.866, -8.01e-06, 0.3827, -0.9239, -8.782e-07, 0.3827, -0.9239, -8.782e-07, 0.3827, -0.9239, 0.0, 0.3827, -0.9239, 0.0, 0.3827, -0.9239, 0.0, 0.3827, -0.9239, 0.0, 0.3827, -0.9239, 0.0, 0.3827, -0.9239, 0.0, 0.1302, 0.9892, -0.0676, 0.1293, 0.9823, -0.1352, 0.12, 0.9117, -0.393, 0.12, 0.9117, -0.393, 0.1293, 0.9823, -0.1352, 0.1067, 0.8108, -0.5754, 0.12, 0.9117, -0.393, 0.1067, 0.8108, -0.5755, 0.07556, 0.5739, -0.8154, 0.07556, 0.5739, -0.8154, 0.1068, 0.8108, -0.5755, 0.05968, 0.4533, -0.8894, 0.07556, 0.5739, -0.8154, 0.05968, 0.4533, -0.8893, 0.05807, 0.4412, -0.8956, 0.05808, 0.4411, -0.8956, 0.05968, 0.4533, -0.8893, 0.07254, 0.5509, -0.8314, 0.05807, 0.4411, -0.8956, 0.07253, 0.5509, -0.8314, 0.08558, 0.65, -0.7551, 0.08558, 0.65, -0.7551, 0.07252, 0.5509, -0.8314, 0.08558, 0.65, -0.7551, 0.1305, 0.9914, -2.673e-07, 0.1305, 0.9914, -2.673e-07, 0.1302, 0.9892, -0.06759, 0.1302, 0.9892, -0.06759, 0.1305, 0.9914, 0.0, 0.1293, 0.9823, -0.1352, -0.7941, 0.09798, 0.5999, -0.7847, 0.1718, 0.5956, -0.7977, 0.1017, 0.5944, -0.7977, 0.1017, 0.5944, -0.7847, 0.1718, 0.5956, -0.7687, 0.2426, 0.5919, -0.5698, 0.5697, 0.5923, -0.5698, 0.5697, 0.5922, -0.4332, 0.6797, 0.5919, -0.4332, 0.6797, 0.5919, -0.5698, 0.5697, 0.5923, -0.372, 0.715, 0.5919, -0.4332, 0.6797, 0.5919, -0.372, 0.715, 0.5919, -0.3093, 0.7467, 0.5889, -0.3093, 0.7467, 0.5889, -0.372, 0.715, 0.5919, -0.3093, 0.7467, 0.5889, -0.715, 0.372, 0.5919, -0.5697, 0.5698, 0.5923, -0.6797, 0.4332, 0.5919, -0.6797, 0.4332, 0.5919, -0.5697, 0.5698, 0.5923, -0.5697, 0.5698, 0.5922, -0.7847, 0.1718, 0.5956, -0.715, 0.372, 0.5919, -0.7687, 0.2426, 0.5919, -0.7687, 0.2426, 0.5919, -0.715, 0.372, 0.5919, -0.6797, 0.4332, 0.5919, 0.8543, -0.2696, 0.4443, 0.8775, -0.1919, 0.4395, 0.8935, -0.1143, 0.4343, 0.8935, -0.1143, 0.4343, 0.8775, -0.1919, 0.4396, 0.8973, -0.1115, 0.427, 0.6606, -0.6051, 0.4443, 0.4815, -0.7555, 0.4443, 0.6051, -0.6606, 0.4443, 0.6051, -0.6606, 0.4443, 0.4815, -0.7555, 0.4443, 0.4135, -0.7947, 0.4443, 0.4815, -0.7555, 0.4443, 0.3433, -0.8289, 0.4416, 0.4135, -0.7947, 0.4443, 0.4135, -0.7947, 0.4443, 0.3433, -0.8289, 0.4416, 0.3433, -0.8289, 0.4416, 0.7757, -0.4478, 0.4447, 0.6606, -0.6051, 0.4443, 0.7757, -0.4478, 0.4447, 0.7757, -0.4479, 0.4447, 0.6606, -0.6051, 0.4443, 0.6051, -0.6606, 0.4443, 0.7757, -0.4479, 0.4447, 0.7757, -0.4479, 0.4447, 0.8543, -0.2696, 0.4443, 0.8543, -0.2696, 0.4443, 0.7757, -0.4479, 0.4447, 0.8775, -0.1919, 0.4395, 0.7891, 0.6055, -0.1039, 0.6896, 0.5292, -0.4944, 0.7891, 0.6055, -0.1039, 0.7891, 0.6055, -0.1039, 0.6896, 0.5292, -0.4944, 0.6896, 0.5292, -0.4944, 0.6896, 0.5292, -0.4944, 0.6896, 0.5292, -0.4944, 0.4522, 0.347, -0.8216, 0.4523, 0.347, -0.8216, 0.6896, 0.5292, -0.4944, 0.3563, 0.2734, -0.8935, 0.4523, 0.347, -0.8216, 0.3563, 0.2734, -0.8935, 0.391, 0.2999, -0.8702, 0.3909, 0.2999, -0.8702, 0.3563, 0.2734, -0.8935, 0.3909, 0.2999, -0.8702, 0.3909, 0.2999, -0.8702, 0.3909, 0.2999, -0.8702, 0.5128, 0.3935, -0.763, 0.5128, 0.3935, -0.763, 0.5128, 0.3935, -0.763, 0.3909, 0.2999, -0.8702, 0.7891, 0.6055, -0.1039, 0.7891, 0.6055, -0.1039, 0.7934, 0.6088, 0.0, 0.7934, 0.6088, 0.0, 0.7891, 0.6055, -0.1039, 0.7934, 0.6088, 0.0, -0.5128, -0.3935, -0.763, -0.3909, -0.2999, -0.8702, -0.5128, -0.3935, -0.763, -0.5128, -0.3935, -0.763, -0.3909, -0.2999, -0.8702, -0.3909, -0.2999, -0.8702, -0.3909, -0.2999, -0.8702, -0.3909, -0.2999, -0.8702, -0.4053, -0.311, -0.8597, -0.4053, -0.311, -0.8597, -0.3909, -0.2999, -0.8702, -0.4053, -0.311, -0.8597, -0.4053, -0.311, -0.8597, -0.4053, -0.311, -0.8597, -0.6896, -0.5292, -0.4944, -0.7915, -0.6073, -0.06922, -0.7857, -0.6029, -0.1385, -0.6896, -0.5292, -0.4944, -0.6896, -0.5292, -0.4944, -0.7857, -0.6029, -0.1385, -0.6896, -0.5292, -0.4944, -0.6896, -0.5291, -0.4944, -0.6896, -0.5292, -0.4944, -0.4053, -0.311, -0.8597, -0.7934, -0.6088, 0.0, -0.7934, -0.6088, 0.0, -0.7915, -0.6073, -0.06922, -0.7915, -0.6073, -0.06922, -0.7934, -0.6088, 4.311e-08, -0.7857, -0.6029, -0.1385, -0.6088, 0.7934, 4.732e-06, -0.6088, 0.7934, 4.732e-06, -0.6088, 0.7934, 4.732e-06, -0.6088, 0.7934, -1.509e-06, -0.6088, 0.7934, -1.509e-06, -0.6088, 0.7934, -1.509e-06, -0.6088, 0.7934, -1.589e-07, -0.6088, 0.7934, -1.589e-07, -0.6088, 0.7934, -1.589e-07, -0.6088, 0.7934, 3.179e-07, -0.6088, 0.7934, 3.179e-07, -0.6088, 0.7934, 3.179e-07, -0.6088, 0.7934, 0.0, -0.6088, 0.7934, 0.0, -0.6088, 0.7934, 0.0, -0.6088, 0.7934, 0.0, -0.6088, 0.7934, 0.0, -0.6088, 0.7934, 0.0, -0.6088, 0.7934, 9.54e-07, -0.6088, 0.7934, 9.54e-07, -0.6088, 0.7934, 9.54e-07, -0.6088, 0.7934, -1.431e-06, -0.6088, 0.7934, -1.431e-06, -0.6088, 0.7934, -1.431e-06, -0.6088, 0.7934, 4.732e-06, -0.6088, 0.7934, 4.732e-06, -0.6088, 0.7934, 4.732e-06, -0.6088, 0.7934, -1.886e-07, -0.6088, 0.7934, -1.886e-07, -0.6088, 0.7934, -1.886e-07, -0.7893, -0.6056, -0.1015, -0.7893, -0.6056, -0.1015, -0.7934, -0.6088, 0.0, -0.7934, -0.6088, -2.271e-07, -0.7893, -0.6056, -0.1015, -0.7934, -0.6088, -2.271e-07, -0.5202, -0.3991, -0.7551, -0.5202, -0.3991, -0.7551, -0.3977, -0.3052, -0.8653, -0.3977, -0.3052, -0.8653, -0.5202, -0.3991, -0.7551, -0.3977, -0.3052, -0.8653, -0.3977, -0.3052, -0.8653, -0.3977, -0.3052, -0.8653, -0.4121, -0.3162, -0.8545, -0.3977, -0.3052, -0.8653, -0.4121, -0.3162, -0.8545, -0.412, -0.3162, -0.8545, -0.412, -0.3162, -0.8546, -0.412, -0.3162, -0.8546, -0.693, -0.5317, -0.4869, -0.7893, -0.6056, -0.1015, -0.693, -0.5317, -0.4869, -0.7893, -0.6056, -0.1015, -0.7893, -0.6056, -0.1015, -0.693, -0.5317, -0.4869, -0.693, -0.5317, -0.4869, -0.412, -0.3162, -0.8546, -0.693, -0.5317, -0.4869, -0.693, -0.5317, -0.4869, 0.6088, -0.7934, -4.643e-06, 0.6088, -0.7934, -4.643e-06, 0.6088, -0.7934, -4.643e-06, 0.6088, -0.7934, -9.307e-07, 0.6088, -0.7934, -9.307e-07, 0.6088, -0.7934, -9.307e-07, 0.6088, -0.7934, -1.288e-06, 0.6088, -0.7934, -1.288e-06, 0.6088, -0.7934, -1.288e-06, 0.6088, -0.7934, 0.0, 0.6088, -0.7934, 0.0, 0.6088, -0.7934, 0.0, 0.6088, -0.7934, 0.0, 0.6088, -0.7934, 0.0, 0.6088, -0.7934, 0.0, 0.6088, -0.7934, 0.0, 0.6088, -0.7934, 0.0, 0.6088, -0.7934, 0.0, 0.6088, -0.7934, -4.616e-06, 0.6088, -0.7934, -4.616e-06, 0.6088, -0.7934, -4.616e-06, 0.6088, -0.7934, -1.84e-07, 0.6088, -0.7934, -1.84e-07, 0.6088, -0.7934, -1.84e-07, 0.6088, -0.7934, 9.307e-07, 0.6088, -0.7934, 9.307e-07, 0.6088, -0.7934, 9.307e-07, 0.7915, 0.6074, -0.0676, 0.7861, 0.6032, -0.1352, 0.7295, 0.5598, -0.393, 0.7295, 0.5598, -0.393, 0.7861, 0.6032, -0.1352, 0.6488, 0.4979, -0.5754, 0.7295, 0.5598, -0.393, 0.6488, 0.4979, -0.5755, 0.4593, 0.3524, -0.8154, 0.4593, 0.3524, -0.8154, 0.6488, 0.4979, -0.5755, 0.3627, 0.2783, -0.8893, 0.4593, 0.3524, -0.8154, 0.3627, 0.2783, -0.8893, 0.3977, 0.3052, -0.8653, 0.3977, 0.3052, -0.8653, 0.3627, 0.2783, -0.8893, 0.3977, 0.3052, -0.8653, 0.3977, 0.3052, -0.8653, 0.3977, 0.3052, -0.8653, 0.5202, 0.3991, -0.7551, 0.5202, 0.3991, -0.7551, 0.5202, 0.3991, -0.7551, 0.3977, 0.3052, -0.8653, 0.7934, 0.6088, -4.009e-07, 0.7934, 0.6088, -4.009e-07, 0.7915, 0.6074, -0.06759, 0.7915, 0.6074, -0.06759, 0.7934, 0.6088, 0.0, 0.7861, 0.6032, -0.1352, 0.5972, 0.2474, -0.763, 0.5972, 0.2474, -0.763, 0.5051, 0.2092, -0.8373, 0.5051, 0.2092, -0.8373, 0.5972, 0.2474, -0.763, 0.4035, 0.1672, -0.8996, 0.5051, 0.2092, -0.8373, 0.4035, 0.1671, -0.8996, 0.472, 0.1955, -0.8597, 0.472, 0.1955, -0.8597, 0.4035, 0.1671, -0.8996, 0.472, 0.1955, -0.8597, 0.4719, 0.1955, -0.8597, 0.4719, 0.1955, -0.8597, 0.8031, 0.3326, -0.4944, 0.9189, 0.3806, -0.1039, 0.9189, 0.3806, -0.1039, 0.8031, 0.3326, -0.4944, 0.8031, 0.3327, -0.4944, 0.9189, 0.3806, -0.1039, 0.8031, 0.3326, -0.4944, 0.8031, 0.3326, -0.4944, 0.8031, 0.3326, -0.4944, 0.4719, 0.1955, -0.8597, 0.9239, 0.3827, 0.0, 0.9189, 0.3806, -0.1039, 0.9239, 0.3827, 0.0, 0.9239, 0.3827, 0.0, 0.9189, 0.3806, -0.1039, 0.9189, 0.3806, -0.1039, -0.5972, -0.2474, -0.763, -0.4552, -0.1886, -0.8702, -0.5972, -0.2474, -0.763, -0.5972, -0.2474, -0.763, -0.4552, -0.1886, -0.8702, -0.4552, -0.1885, -0.8702, -0.4552, -0.1886, -0.8702, -0.4552, -0.1885, -0.8702, -0.4149, -0.1719, -0.8935, -0.4149, -0.1719, -0.8935, -0.4552, -0.1886, -0.8702, -0.5267, -0.2182, -0.8216, -0.4149, -0.1719, -0.8935, -0.5267, -0.2181, -0.8216, -0.7502, -0.3108, -0.5836, -0.7503, -0.3108, -0.5836, -0.5267, -0.2182, -0.8216, -0.8469, -0.3508, -0.3997, -0.7503, -0.3108, -0.5836, -0.8469, -0.3508, -0.3997, -0.915, -0.379, -0.1385, -0.915, -0.379, -0.1385, -0.8469, -0.3508, -0.3997, -0.9217, -0.3818, -0.06922, -0.9239, -0.3827, 1.245e-07, -0.9239, -0.3827, 1.245e-07, -0.9217, -0.3818, -0.06922, -0.9217, -0.3818, -0.06922, -0.9239, -0.3827, 0.0, -0.915, -0.379, -0.1385, -0.3827, 0.9239, 9.463e-06, -0.3827, 0.9239, 9.463e-06, -0.3827, 0.9239, 9.463e-06, -0.3827, 0.9239, -1.509e-06, -0.3827, 0.9239, -1.509e-06, -0.3827, 0.9239, -1.509e-06, -0.3827, 0.9239, 0.0, -0.3827, 0.9239, 0.0, -0.3827, 0.9239, 0.0, -0.3827, 0.9239, 0.0, -0.3827, 0.9239, 0.0, -0.3827, 0.9239, 0.0, -0.3827, 0.9239, 1.89e-07, -0.3827, 0.9239, 1.89e-07, -0.3827, 0.9239, 1.89e-07, -0.3827, 0.9239, 2.379e-06, -0.3827, 0.9239, 2.379e-06, -0.3827, 0.9239, 2.379e-06, -0.3827, 0.9239, 0.0, -0.3827, 0.9239, 0.0, -0.3827, 0.9239, 0.0, -0.3827, 0.9239, -9.54e-07, -0.3827, 0.9239, -9.54e-07, -0.3827, 0.9239, -9.54e-07, -0.3827, 0.9239, 9.463e-06, -0.3827, 0.9239, 9.463e-06, -0.3827, 0.9239, 9.463e-06, -0.3827, 0.9239, 7.543e-07, -0.3827, 0.9239, 7.543e-07, -0.3827, 0.9239, 7.543e-07, -0.9191, -0.3807, -0.1015, -0.9191, -0.3807, -0.1015, -0.9239, -0.3827, 6.681e-08, -0.9239, -0.3827, 1.753e-08, -0.9191, -0.3807, -0.1015, -0.9239, -0.3827, 1.753e-08, -0.6057, -0.2509, -0.7551, -0.5133, -0.2126, -0.8314, -0.6057, -0.2509, -0.7551, -0.6057, -0.2509, -0.7551, -0.5133, -0.2126, -0.8314, -0.4111, -0.1703, -0.8956, -0.5133, -0.2126, -0.8314, -0.4224, -0.175, -0.8893, -0.4111, -0.1703, -0.8956, -0.4111, -0.1703, -0.8956, -0.4224, -0.175, -0.8893, -0.5348, -0.2215, -0.8154, -0.4224, -0.175, -0.8894, -0.7556, -0.313, -0.5755, -0.5348, -0.2215, -0.8154, -0.5348, -0.2215, -0.8154, -0.7556, -0.313, -0.5755, -0.8495, -0.3519, -0.393, -0.9191, -0.3807, -0.1015, -0.8496, -0.3519, -0.393, -0.9191, -0.3807, -0.1015, -0.9191, -0.3807, -0.1015, -0.8496, -0.3519, -0.393, -0.7556, -0.313, -0.5754, 0.3827, -0.9239, 0.0, 0.3827, -0.9239, 0.0, 0.3827, -0.9239, 0.0, 0.3827, -0.9239, 2.792e-06, 0.3827, -0.9239, 2.792e-06, 0.3827, -0.9239, 2.792e-06, 0.3827, -0.9239, 0.0, 0.3827, -0.9239, 0.0, 0.3827, -0.9239, 0.0, 0.3827, -0.9239, -3.101e-07, 0.3827, -0.9239, -3.101e-07, 0.3827, -0.9239, -3.101e-07, 0.3827, -0.9239, 0.0, 0.3827, -0.9239, 0.0, 0.3827, -0.9239, 0.0, 0.3827, -0.9239, 0.0, 0.3827, -0.9239, 0.0, 0.3827, -0.9239, 0.0, 0.3827, -0.9239, -1.847e-05, 0.3827, -0.9239, -1.847e-05, 0.3827, -0.9239, -1.847e-05, 0.3827, -0.9239, -7.359e-07, 0.3827, -0.9239, -7.359e-07, 0.3827, -0.9239, -7.359e-07, 0.3827, -0.9239, -9.233e-06, 0.3827, -0.9239, -9.233e-06, 0.3827, -0.9239, -9.233e-06, 0.3827, -0.9239, 2.943e-06, 0.3827, -0.9239, 2.943e-06, 0.3827, -0.9239, 2.943e-06, 0.9218, 0.3818, -0.0676, 0.9154, 0.3792, -0.1352, 0.8496, 0.3519, -0.393, 0.8495, 0.3519, -0.393, 0.9154, 0.3792, -0.1352, 0.7556, 0.313, -0.5754, 0.8495, 0.3519, -0.393, 0.7556, 0.313, -0.5755, 0.5348, 0.2215, -0.8154, 0.5348, 0.2215, -0.8154, 0.7556, 0.313, -0.5754, 0.4224, 0.175, -0.8893, 0.5348, 0.2215, -0.8154, 0.4224, 0.175, -0.8893, 0.4632, 0.1919, -0.8653, 0.4632, 0.1918, -0.8653, 0.4224, 0.175, -0.8893, 0.4632, 0.1918, -0.8653, 0.4631, 0.1919, -0.8653, 0.4632, 0.1918, -0.8653, 0.6057, 0.2509, -0.7551, 0.6057, 0.2509, -0.7551, 0.6057, 0.2509, -0.7551, 0.4632, 0.1918, -0.8653, 0.9239, 0.3827, -1.336e-07, 0.9239, 0.3827, -1.336e-07, 0.9218, 0.3818, -0.06759, 0.9218, 0.3818, -0.06759, 0.9239, 0.3827, 0.0, 0.9154, 0.3792, -0.1352, 0.6029, 0.7857, -0.1385, 0.6073, 0.7915, -0.06922, 0.6088, 0.7934, 0.0, 0.6088, 0.7934, -4.273e-07, 0.6073, 0.7915, -0.06922, 0.6088, 0.7934, -4.273e-07, 0.3935, 0.5128, -0.763, 0.2999, 0.3909, -0.8702, 0.3935, 0.5128, -0.763, 0.3935, 0.5128, -0.763, 0.2999, 0.3909, -0.8702, 0.3, 0.3909, -0.8702, 0.3, 0.3909, -0.8702, 0.3, 0.3909, -0.8702, 0.311, 0.4053, -0.8597, 0.311, 0.4053, -0.8597, 0.3, 0.3909, -0.8702, 0.311, 0.4053, -0.8597, 0.311, 0.4053, -0.8597, 0.311, 0.4053, -0.8597, 0.5292, 0.6896, -0.4944, 0.6073, 0.7915, -0.06922, 0.6029, 0.7857, -0.1385, 0.5292, 0.6896, -0.4944, 0.5292, 0.6896, -0.4944, 0.6029, 0.7857, -0.1385, 0.5292, 0.6896, -0.4944, 0.5292, 0.6896, -0.4944, 0.5292, 0.6896, -0.4944, 0.311, 0.4053, -0.8597, -0.3935, -0.5128, -0.763, -0.2999, -0.3909, -0.8702, -0.3935, -0.5128, -0.763, -0.3935, -0.5128, -0.763, -0.2999, -0.3909, -0.8702, -0.3, -0.3909, -0.8702, -0.3, -0.3909, -0.8702, -0.3, -0.3909, -0.8702, -0.311, -0.4053, -0.8597, -0.311, -0.4053, -0.8597, -0.3, -0.3909, -0.8702, -0.311, -0.4053, -0.8597, -0.311, -0.4053, -0.8597, -0.311, -0.4053, -0.8597, -0.5292, -0.6896, -0.4944, -0.6073, -0.7914, -0.06922, -0.6029, -0.7857, -0.1385, -0.5292, -0.6896, -0.4944, -0.5292, -0.6896, -0.4944, -0.6029, -0.7857, -0.1385, -0.5292, -0.6896, -0.4944, -0.5292, -0.6896, -0.4944, -0.5292, -0.6896, -0.4944, -0.311, -0.4053, -0.8597, -0.6088, -0.7934, 4.281e-07, -0.6088, -0.7934, 4.281e-07, -0.6073, -0.7914, -0.06922, -0.6073, -0.7915, -0.06922, -0.6088, -0.7934, 1.858e-07, -0.6029, -0.7857, -0.1385, -0.7933, 0.6088, -1.065e-05, -0.7933, 0.6088, -1.065e-05, -0.7933, 0.6088, -1.065e-05, -0.7934, 0.6088, 1.886e-07, -0.7934, 0.6088, 1.886e-07, -0.7934, 0.6088, 1.886e-07, -0.7934, 0.6088, 0.0, -0.7934, 0.6088, 0.0, -0.7934, 0.6088, 0.0, -0.7934, 0.6088, -3.079e-07, -0.7934, 0.6088, -3.079e-07, -0.7934, 0.6088, -3.079e-07, -0.7934, 0.6088, 2.42e-07, -0.7934, 0.6088, 2.42e-07, -0.7934, 0.6088, 2.42e-07, -0.7934, 0.6088, 3.123e-06, -0.7934, 0.6088, 3.123e-06, -0.7934, 0.6088, 3.123e-06, -0.7934, 0.6088, -6.559e-07, -0.7934, 0.6088, -6.559e-07, -0.7934, 0.6088, -6.559e-07, -0.7934, 0.6088, 5.068e-07, -0.7934, 0.6088, 5.068e-07, -0.7934, 0.6088, 5.068e-07, -0.7934, 0.6088, 3.013e-06, -0.7934, 0.6088, 3.013e-06, -0.7934, 0.6088, 3.013e-06, -0.7934, 0.6088, 1.072e-06, -0.7934, 0.6088, 1.072e-06, -0.7934, 0.6088, 1.072e-06, -0.6056, -0.7893, -0.1015, -0.6056, -0.7893, -0.1015, -0.6088, -0.7934, 1.837e-07, -0.6088, -0.7934, 1.836e-07, -0.6056, -0.7893, -0.1015, -0.6088, -0.7934, 1.836e-07, -0.3991, -0.5202, -0.7551, -0.3991, -0.5202, -0.7551, -0.3051, -0.3978, -0.8653, -0.3052, -0.3977, -0.8653, -0.3991, -0.5202, -0.7551, -0.3052, -0.3977, -0.8653, -0.3052, -0.3977, -0.8653, -0.3052, -0.3977, -0.8653, -0.2784, -0.3627, -0.8893, -0.3052, -0.3977, -0.8653, -0.2783, -0.3627, -0.8893, -0.3524, -0.4593, -0.8154, -0.3524, -0.4593, -0.8154, -0.2783, -0.3627, -0.8894, -0.4979, -0.6488, -0.5755, -0.3524, -0.4592, -0.8154, -0.4979, -0.6488, -0.5754, -0.5598, -0.7295, -0.393, -0.5598, -0.7295, -0.393, -0.4979, -0.6488, -0.5754, -0.6056, -0.7893, -0.1015, -0.5598, -0.7295, -0.393, -0.6056, -0.7893, -0.1015, -0.6056, -0.7893, -0.1015, 0.7934, -0.6088, -2.321e-06, 0.7934, -0.6088, -2.321e-06, 0.7934, -0.6088, -2.321e-06, 0.7934, -0.6088, -2.327e-07, 0.7934, -0.6088, -2.327e-07, 0.7934, -0.6088, -2.327e-07, 0.7934, -0.6088, -6.98e-07, 0.7934, -0.6088, -6.98e-07, 0.7934, -0.6088, -6.98e-07, 0.7934, -0.6088, 3.683e-07, 0.7934, -0.6088, 3.683e-07, 0.7934, -0.6088, 3.683e-07, 0.7934, -0.6088, -5.815e-08, 0.7934, -0.6088, -5.815e-08, 0.7934, -0.6088, -5.815e-08, 0.7934, -0.6088, 0.0, 0.7934, -0.6088, 0.0, 0.7934, -0.6088, 0.0, 0.7934, -0.6088, 3.462e-06, 0.7934, -0.6088, 3.462e-06, 0.7934, -0.6088, 3.462e-06, 0.7934, -0.6088, 1.196e-06, 0.7934, -0.6088, 1.196e-06, 0.7934, -0.6088, 1.196e-06, 0.7934, -0.6088, 6.347e-06, 0.7934, -0.6088, 6.347e-06, 0.7934, -0.6088, 6.347e-06, 0.7934, -0.6088, -8.279e-07, 0.7934, -0.6088, -8.279e-07, 0.7934, -0.6088, -8.279e-07, 0.6056, 0.7893, -0.1015, 0.5317, 0.693, -0.4869, 0.6056, 0.7893, -0.1015, 0.6056, 0.7893, -0.1015, 0.5317, 0.693, -0.4869, 0.5317, 0.693, -0.4869, 0.5317, 0.693, -0.4869, 0.5317, 0.693, -0.4869, 0.3524, 0.4593, -0.8154, 0.3524, 0.4592, -0.8154, 0.5317, 0.693, -0.4869, 0.2783, 0.3627, -0.8894, 0.3524, 0.4593, -0.8154, 0.2783, 0.3627, -0.8893, 0.2709, 0.353, -0.8956, 0.2709, 0.353, -0.8956, 0.2783, 0.3627, -0.8893, 0.3383, 0.4408, -0.8314, 0.2709, 0.353, -0.8956, 0.3382, 0.4408, -0.8314, 0.3991, 0.5202, -0.7551, 0.3991, 0.5202, -0.7551, 0.3382, 0.4408, -0.8314, 0.3991, 0.5202, -0.7551, 0.6088, 0.7934, 0.0, 0.6088, 0.7934, 0.0, 0.6056, 0.7893, -0.1015, 0.6056, 0.7893, -0.1015, 0.6088, 0.7934, 0.0, 0.6056, 0.7893, -0.1015, 0.2474, 0.5972, -0.763, 0.2474, 0.5972, -0.763, 0.1885, 0.4552, -0.8702, 0.1885, 0.4552, -0.8702, 0.2474, 0.5972, -0.763, 0.1885, 0.4552, -0.8702, 0.1885, 0.4552, -0.8702, 0.1884, 0.4553, -0.8702, 0.1718, 0.4149, -0.8935, 0.1886, 0.4552, -0.8702, 0.1719, 0.4149, -0.8935, 0.2182, 0.5267, -0.8216, 0.2182, 0.5267, -0.8216, 0.1719, 0.4149, -0.8935, 0.3326, 0.8031, -0.4944, 0.2181, 0.5267, -0.8216, 0.3326, 0.8031, -0.4944, 0.3326, 0.8031, -0.4944, 0.3326, 0.8031, -0.4944, 0.3326, 0.8031, -0.4944, 0.379, 0.915, -0.1385, 0.3326, 0.8031, -0.4944, 0.3818, 0.9217, -0.06922, 0.379, 0.915, -0.1385, 0.379, 0.915, -0.1385, 0.3818, 0.9217, -0.06922, 0.3827, 0.9239, 0.0, 0.3827, 0.9239, -1.51e-07, 0.3818, 0.9217, -0.06922, 0.3827, 0.9239, -1.51e-07, -0.2474, -0.5972, -0.763, -0.1886, -0.4552, -0.8702, -0.2474, -0.5972, -0.763, -0.2474, -0.5972, -0.763, -0.1886, -0.4552, -0.8702, -0.1886, -0.4552, -0.8702, -0.1886, -0.4552, -0.8702, -0.1886, -0.4552, -0.8702, -0.1955, -0.472, -0.8597, -0.1955, -0.472, -0.8597, -0.1886, -0.4552, -0.8702, -0.1955, -0.472, -0.8597, -0.1955, -0.4719, -0.8597, -0.1955, -0.4719, -0.8597, -0.3326, -0.8031, -0.4944, -0.3818, -0.9217, -0.06922, -0.379, -0.915, -0.1385, -0.3326, -0.8031, -0.4944, -0.3326, -0.8031, -0.4944, -0.379, -0.915, -0.1385, -0.3326, -0.8031, -0.4944, -0.3327, -0.8031, -0.4944, -0.3326, -0.8031, -0.4944, -0.1955, -0.4719, -0.8597, -0.3827, -0.9239, 0.0, -0.3827, -0.9239, 0.0, -0.3818, -0.9217, -0.06922, -0.3818, -0.9217, -0.06922, -0.3827, -0.9239, 7.442e-08, -0.379, -0.915, -0.1385, -0.9239, 0.3827, 1.183e-05, -0.9239, 0.3827, 1.183e-05, -0.9239, 0.3827, 1.183e-05, -0.9239, 0.3827, -1.886e-06, -0.9239, 0.3827, -1.886e-06, -0.9239, 0.3827, -1.886e-06, -0.9239, 0.3827, -3.973e-08, -0.9239, 0.3827, -3.973e-08, -0.9239, 0.3827, -3.973e-08, -0.9239, 0.3827, -1.192e-07, -0.9239, 0.3827, -1.192e-07, -0.9239, 0.3827, -1.192e-07, -0.9239, 0.3827, 0.0, -0.9239, 0.3827, 0.0, -0.9239, 0.3827, 0.0, -0.9239, 0.3827, 3.569e-06, -0.9239, 0.3827, 3.569e-06, -0.9239, 0.3827, 3.569e-06, -0.9239, 0.3827, -1.431e-06, -0.9239, 0.3827, -1.431e-06, -0.9239, 0.3827, -1.431e-06, -0.9239, 0.3827, -2.385e-07, -0.9239, 0.3827, -2.385e-07, -0.9239, 0.3827, -2.385e-07, -0.9239, 0.3827, 4.732e-06, -0.9239, 0.3827, 4.732e-06, -0.9239, 0.3827, 4.732e-06, -0.9239, 0.3827, 2.074e-06, -0.9239, 0.3827, 2.074e-06, -0.9239, 0.3827, 2.074e-06, -0.3792, -0.9154, -0.1352, -0.3818, -0.9218, -0.06759, -0.3827, -0.9239, 1.336e-07, -0.3827, -0.9239, 0.0, -0.3818, -0.9218, -0.06759, -0.3827, -0.9239, 0.0, -0.2509, -0.6057, -0.7551, -0.1918, -0.4631, -0.8653, -0.2509, -0.6057, -0.7551, -0.2509, -0.6057, -0.7551, -0.1918, -0.4632, -0.8653, -0.1919, -0.4631, -0.8653, -0.1919, -0.4632, -0.8653, -0.1918, -0.4632, -0.8653, -0.1988, -0.4798, -0.8545, -0.1988, -0.4798, -0.8545, -0.1918, -0.4632, -0.8653, -0.1988, -0.4798, -0.8545, -0.1988, -0.4798, -0.8546, -0.1988, -0.4798, -0.8546, -0.3343, -0.807, -0.4869, -0.3818, -0.9218, -0.0676, -0.3792, -0.9154, -0.1352, -0.3343, -0.807, -0.4869, -0.3343, -0.807, -0.4869, -0.3792, -0.9154, -0.1352, -0.3343, -0.807, -0.4869, -0.3343, -0.807, -0.4869, -0.3343, -0.807, -0.4869, -0.1988, -0.4798, -0.8546, 0.9239, -0.3827, 1.741e-06, 0.9239, -0.3827, 1.741e-06, 0.9239, -0.3827, 1.741e-06, 0.9239, -0.3827, 0.0, 0.9239, -0.3827, 0.0, 0.9239, -0.3827, 0.0, 0.9239, -0.3827, -8.144e-07, 0.9239, -0.3827, -8.144e-07, 0.9239, -0.3827, -8.144e-07, 0.9239, -0.3827, 1.163e-07, 0.9239, -0.3827, 1.163e-07, 0.9239, -0.3827, 1.163e-07, 0.9239, -0.3827, 0.0, 0.9239, -0.3827, 0.0, 0.9239, -0.3827, 0.0, 0.9239, -0.3827, 0.0, 0.9239, -0.3827, 0.0, 0.9239, -0.3827, 0.0, 0.9239, -0.3827, 3.462e-06, 0.9239, -0.3827, 3.462e-06, 0.9239, -0.3827, 3.462e-06, 0.9239, -0.3827, -3.219e-07, 0.9239, -0.3827, -3.219e-07, 0.9239, -0.3827, -3.219e-07, 0.9239, -0.3827, -4.616e-06, 0.9239, -0.3827, -4.616e-06, 0.9239, -0.3827, -4.616e-06, 0.9239, -0.3827, 1.104e-06, 0.9239, -0.3827, 1.104e-06, 0.9239, -0.3827, 1.104e-06, 0.3807, 0.9191, -0.1015, 0.3519, 0.8495, -0.393, 0.3807, 0.9191, -0.1015, 0.3807, 0.9191, -0.1015, 0.3519, 0.8496, -0.393, 0.313, 0.7556, -0.5754, 0.3519, 0.8495, -0.393, 0.1988, 0.4798, -0.8546, 0.313, 0.7556, -0.5755, 0.313, 0.7556, -0.5755, 0.1987, 0.4798, -0.8546, 0.1987, 0.4798, -0.8546, 0.1988, 0.4798, -0.8545, 0.1988, 0.4798, -0.8545, 0.1703, 0.4111, -0.8956, 0.1703, 0.4111, -0.8956, 0.1988, 0.4798, -0.8545, 0.2126, 0.5133, -0.8314, 0.1703, 0.4111, -0.8956, 0.2126, 0.5133, -0.8314, 0.2509, 0.6057, -0.7551, 0.2509, 0.6057, -0.7551, 0.2126, 0.5133, -0.8314, 0.2509, 0.6057, -0.7551, 0.3827, 0.9239, -1.336e-07, 0.3827, 0.9239, -1.336e-07, 0.3807, 0.9191, -0.1015, 0.3807, 0.9191, -0.1015, 0.3827, 0.9239, 0.0, 0.3807, 0.9191, -0.1015, 7.606e-07, 1.0, 0.0, 7.606e-07, 1.0, 0.0, 7.606e-07, 1.0, 0.0, 3.803e-07, 1.0, 0.0, 3.803e-07, 1.0, 0.0, 3.803e-07, 1.0, 0.0, -0.9659, -0.2588, 0.0, -0.9659, -0.2588, 0.0, -0.9659, -0.2588, 0.0, -0.9659, -0.2588, 0.0, -0.9659, -0.2588, 0.0, -0.9659, -0.2588, 0.0, 0.9569, -0.2903, 0.0, 0.8975, -0.441, 9.201e-06, 0.9569, -0.2903, 0.0, 0.9569, -0.2903, 0.0, 0.8975, -0.441, -5.034e-06, 0.812, -0.5837, 1.542e-05])] * 3)])
arm_abconserv_skn = bpy.data.armatures.new('ABCONSERV_SKN')  # bones are not reproduced

# ---- objects
ob_abconserv = bpy.data.objects.new('ABCONSERV', me_abconserv)
ob_abconserv_skn = bpy.data.objects.new('ABCONSERV_SKN', arm_abconserv_skn)

# ---- transforms, parenting, visibility, modifiers, constraints
ob_abconserv.parent = ob_abconserv_skn
ob_abconserv.location = (0.0, 0.0, 0.0)
ob_abconserv.use_empty_image_alpha = True
ob_abconserv_skn.location = (0.0, 0.0, 0.0)
ob_abconserv_skn.rotation_mode = 'QUATERNION'
ob_abconserv_skn.rotation_quaternion = (1.0, 0.0, 0.0, 0.0)
ob_abconserv_skn.track_axis = 'POS_X'

# ---- collection membership
col_abconserv_skn.objects.link(ob_abconserv)
col_abconserv_skn.objects.link(ob_abconserv_skn)

# ---- scene / render settings (as saved in the file)
scene.frame_start = 1; scene.frame_end = 250; scene.frame_set(1)
scene.render.engine = 'BLENDER_EEVEE_NEXT'
scene.cycles.use_denoising = False
scene.cycles.samples = 128
scene.cycles.sampling_pattern = 'TABULATED_SOBOL'
scene.cycles.use_adaptive_sampling = False
scene.cycles.use_light_tree = False
scene.view_settings.view_transform = 'Filmic'
bpy.context.view_layer.update()

# ---- added for rendering (the .blend has no active camera and no usable light): camera, sun
cam_auto = bpy.data.cameras.new('AutoCamera')
cam_auto.lens = 50.0
cam_auto.sensor_width = 36.0
cam_auto.clip_end = 1163.82
ob_auto_camera = bpy.data.objects.new('AutoCamera', cam_auto)
scene.collection.objects.link(ob_auto_camera)
ob_auto_camera.location = (63.7137, -83.7413, 66.8176)
ob_auto_camera.rotation_euler = (1.09748, -7.21219e-08, 0.694738)
scene.camera = ob_auto_camera
light_auto_sun = bpy.data.lights.new('AutoSun', 'SUN')
light_auto_sun.energy = 3.0
light_auto_sun.angle = 0.0523599
ob_auto_sun = bpy.data.objects.new('AutoSun', light_auto_sun)
scene.collection.objects.link(ob_auto_sun)
ob_auto_sun.rotation_euler = (0.872665, 0.174533, 0.523599)
bpy.context.view_layer.update()

